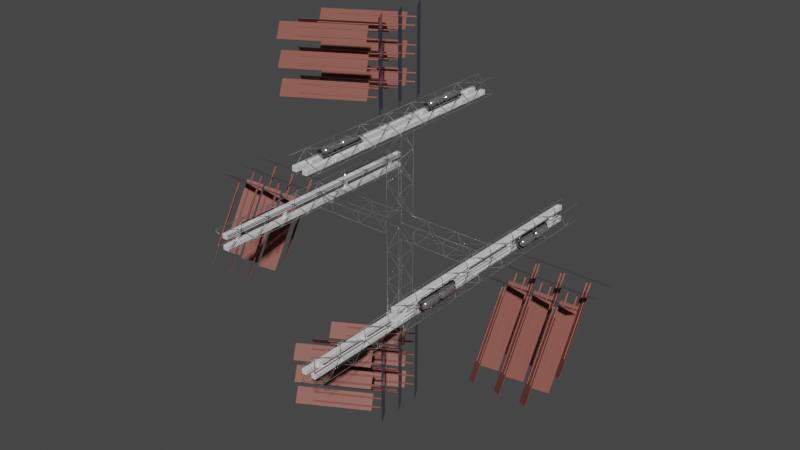 # Source: Station.blend  (saved by Blender 3.5.10; exported with 4.5.12 LTS)
import bpy
from mathutils import Matrix  # noqa: F401  (used for matrix-valued properties, if any)

bpy.ops.wm.read_factory_settings(use_empty=True)
scene = bpy.context.scene
scene.name = 'Scene'

# ---- collections
col_collection = bpy.data.collections.new('Collection'); scene.collection.children.link(col_collection)

# ---- materials (node trees are filled in below, after node groups)
mat_metaltruss = bpy.data.materials.new('MetalTruss')
mat_metaltruss.use_transparent_shadow = False
mat_tanks = bpy.data.materials.new('Tanks')
mat_tanks.use_transparent_shadow = False
mat_corridoor = bpy.data.materials.new('Corridoor')
mat_corridoor.use_transparent_shadow = False
mat_metalsheet = bpy.data.materials.new('MetalSheet')
mat_metalsheet.use_transparent_shadow = False
mat_solarpanel = bpy.data.materials.new('SolarPanel')
mat_solarpanel.use_transparent_shadow = False
mat_solarpanel.diffuse_color = (0.3864, 0.4156, 0.8, 1.0)
mat_radiator = bpy.data.materials.new('Radiator')
mat_radiator.use_transparent_shadow = False
mat_radiator.diffuse_color = (0.8, 0.3188, 0.1782, 1.0)

# ---- material node trees
mat_metaltruss.use_nodes = True; mat_metaltruss.node_tree.nodes.clear()
_N = mat_metaltruss.node_tree.nodes; _L = mat_metaltruss.node_tree.links
n0 = _N.new('ShaderNodeBsdfPrincipled'); n0.name = 'Principled BSDF'; n0.location = (10, 300)
n0.distribution = 'GGX'
n0.subsurface_method = 'RANDOM_WALK_SKIN'
n0.inputs[1].default_value = 0.874
n0.inputs[2].default_value = 0.2008
n0.inputs[3].default_value = 1.45
n0.inputs[27].default_value = (0.0, 0.0, 0.0, 1.0)
n0.inputs[28].default_value = 1.0
n1 = _N.new('ShaderNodeOutputMaterial'); n1.name = 'Material Output'; n1.location = (300, 300)
_L.new(n0.outputs[0], n1.inputs[0])
n1.is_active_output = True
mat_tanks.use_nodes = True; mat_tanks.node_tree.nodes.clear()
_N = mat_tanks.node_tree.nodes; _L = mat_tanks.node_tree.links
n0 = _N.new('ShaderNodeBsdfPrincipled'); n0.name = 'Principled BSDF'; n0.location = (10, 300)
n0.distribution = 'GGX'
n0.subsurface_method = 'RANDOM_WALK_SKIN'
n0.inputs[1].default_value = 0.9055
n0.inputs[2].default_value = 0.1457
n0.inputs[3].default_value = 1.45
n0.inputs[27].default_value = (0.0, 0.0, 0.0, 1.0)
n0.inputs[28].default_value = 1.0
n1 = _N.new('ShaderNodeOutputMaterial'); n1.name = 'Material Output'; n1.location = (300, 300)
_L.new(n0.outputs[0], n1.inputs[0])
n1.is_active_output = True
mat_corridoor.use_nodes = True; mat_corridoor.node_tree.nodes.clear()
_N = mat_corridoor.node_tree.nodes; _L = mat_corridoor.node_tree.links
n0 = _N.new('ShaderNodeBsdfPrincipled'); n0.name = 'Principled BSDF'; n0.location = (10, 300)
n0.distribution = 'GGX'
n0.subsurface_method = 'RANDOM_WALK_SKIN'
n0.inputs[1].default_value = 0.1732
n0.inputs[2].default_value = 0.6339
n0.inputs[3].default_value = 1.45
n0.inputs[27].default_value = (0.0, 0.0, 0.0, 1.0)
n0.inputs[28].default_value = 1.0
n1 = _N.new('ShaderNodeOutputMaterial'); n1.name = 'Material Output'; n1.location = (300, 300)
_L.new(n0.outputs[0], n1.inputs[0])
n1.is_active_output = True
mat_metalsheet.use_nodes = True; mat_metalsheet.node_tree.nodes.clear()
_N = mat_metalsheet.node_tree.nodes; _L = mat_metalsheet.node_tree.links
n0 = _N.new('ShaderNodeBsdfPrincipled'); n0.name = 'Principled BSDF'; n0.location = (10, 300)
n0.distribution = 'GGX'
n0.subsurface_method = 'RANDOM_WALK_SKIN'
n0.inputs[0].default_value = (0.1107, 0.1107, 0.1107, 1.0)
n0.inputs[1].default_value = 0.8031
n0.inputs[2].default_value = 0.1299
n0.inputs[3].default_value = 1.45
n0.inputs[27].default_value = (0.0, 0.0, 0.0, 1.0)
n0.inputs[28].default_value = 1.0
n1 = _N.new('ShaderNodeOutputMaterial'); n1.name = 'Material Output'; n1.location = (300, 300)
_L.new(n0.outputs[0], n1.inputs[0])
n1.is_active_output = True
mat_solarpanel.use_nodes = True; mat_solarpanel.node_tree.nodes.clear()
_N = mat_solarpanel.node_tree.nodes; _L = mat_solarpanel.node_tree.links
n0 = _N.new('ShaderNodeBsdfPrincipled'); n0.name = 'Principled BSDF'; n0.location = (10, 300)
n0.distribution = 'GGX'
n0.subsurface_method = 'RANDOM_WALK_SKIN'
n0.inputs[0].default_value = (0.07643, 0.1326, 0.3343, 1.0)
n0.inputs[1].default_value = 0.9055
n0.inputs[2].default_value = 0.09843
n0.inputs[3].default_value = 1.45
n0.inputs[27].default_value = (0.0, 0.0, 0.0, 1.0)
n0.inputs[28].default_value = 1.0
n1 = _N.new('ShaderNodeOutputMaterial'); n1.name = 'Material Output'; n1.location = (300, 300)
_L.new(n0.outputs[0], n1.inputs[0])
n1.is_active_output = True
mat_radiator.use_nodes = True; mat_radiator.node_tree.nodes.clear()
_N = mat_radiator.node_tree.nodes; _L = mat_radiator.node_tree.links
n0 = _N.new('ShaderNodeBsdfPrincipled'); n0.name = 'Principled BSDF'; n0.location = (10, 300)
n0.distribution = 'GGX'
n0.subsurface_method = 'RANDOM_WALK_SKIN'
n0.inputs[0].default_value = (0.233, 0.06989, 0.05219, 1.0)
n0.inputs[3].default_value = 1.45
n0.inputs[27].default_value = (0.0, 0.0, 0.0, 1.0)
n0.inputs[28].default_value = 1.0
n1 = _N.new('ShaderNodeOutputMaterial'); n1.name = 'Material Output'; n1.location = (300, 300)
_L.new(n0.outputs[0], n1.inputs[0])
n1.is_active_output = True

# ---- world
world_world = bpy.data.worlds.new('World'); scene.world = world_world
world_world.use_nodes = True; world_world.node_tree.nodes.clear()
_N = world_world.node_tree.nodes; _L = world_world.node_tree.links
n0 = _N.new('ShaderNodeOutputWorld'); n0.name = 'World Output'; n0.location = (300, 300)
n1 = _N.new('ShaderNodeBackground'); n1.name = 'Background'; n1.location = (10, 300)
n1.inputs[0].default_value = (0.05088, 0.05088, 0.05088, 1.0)
_L.new(n1.outputs[0], n0.inputs[0])
n0.is_active_output = True
world_world.color = (0.05088, 0.05088, 0.05088)
world_world.use_sun_shadow = False
world_world.sun_shadow_jitter_overblur = 0.0

# ---- meshes
me_truss = bpy.data.meshes.new('Truss')
me_truss.from_pydata([(-41.0, 39.0, -1.0), (-41.0, 39.0, 1.0), (-41.0, 41.0, -1.0), (-41.0, 41.0, 1.0), (-39.0, 39.0, -1.0), (-39.0, 39.0, 1.0), (-39.0, 41.0, -1.0), (-39.0, 41.0, 1.0), (39.0, 39.0, -1.0), (39.0, 39.0, 1.0), (39.0, 41.0, -1.0), (39.0, 41.0, 1.0), (41.0, 39.0, -1.0), (41.0, 39.0, 1.0), (41.0, 41.0, -1.0), (41.0, 41.0, 1.0), (39.0, -41.0, -1.0), (39.0, -41.0, 1.0), (39.0, -39.0, -1.0), (39.0, -39.0, 1.0), (41.0, -41.0, -1.0), (41.0, -41.0, 1.0), (41.0, -39.0, -1.0), (41.0, -39.0, 1.0), (-41.0, -41.0, -1.0), (-41.0, -41.0, 1.0), (-41.0, -39.0, -1.0), (-41.0, -39.0, 1.0), (-39.0, -41.0, -1.0), (-39.0, -41.0, 1.0), (-39.0, -39.0, -1.0), (-39.0, -39.0, 1.0), (40.71, 39.0, -0.9965), (40.71, 41.0, -0.9965), (39.29, 39.0, -1.004), (39.29, 41.0, -1.004), (-40.75, 41.0, -0.6033), (-40.75, 39.0, -0.6033), (-39.34, 41.0, -0.5962), (-39.34, 39.0, -0.5962), (-39.34, 39.0, -0.6035), (-39.34, 41.0, -0.6035), (-40.75, 39.0, -0.5965), (-40.75, 41.0, -0.5965), (39.29, 41.0, -0.1962), (39.29, 39.0, -0.1962), (40.71, 41.0, -0.2033), (40.71, 39.0, -0.2033), (40.71, 39.0, -0.1965), (40.71, 41.0, -0.1965), (39.29, 39.0, -0.2035), (39.29, 41.0, -0.2035), (-40.75, 41.0, 0.1967), (-40.75, 39.0, 0.1967), (-39.34, 41.0, 0.2038), (-39.34, 39.0, 0.2038), (-39.34, 39.0, 0.1965), (-39.34, 41.0, 0.1965), (-40.75, 39.0, 0.2035), (-40.75, 41.0, 0.2035), (39.29, 41.0, 0.6038), (39.29, 39.0, 0.6038), (40.71, 41.0, 0.5967), (40.71, 39.0, 0.5967), (40.71, 39.0, 0.6035), (40.71, 41.0, 0.6035), (39.29, 39.0, 0.5965), (39.29, 41.0, 0.5965), (-40.75, 41.0, 0.9967), (-40.75, 39.0, 0.9967), (-39.34, 41.0, 1.004), (-39.34, 39.0, 1.004), (39.0, 40.71, -0.9965), (41.0, 40.71, -0.9965), (39.0, 39.29, -1.004), (41.0, 39.29, -1.004), (41.0, -40.75, -0.6033), (39.0, -40.75, -0.6033), (41.0, -39.34, -0.5962), (39.0, -39.34, -0.5962), (39.0, -39.34, -0.6035), (41.0, -39.34, -0.6035), (39.0, -40.75, -0.5965), (41.0, -40.75, -0.5965), (41.0, 39.29, -0.1962), (39.0, 39.29, -0.1962), (41.0, 40.71, -0.2033), (39.0, 40.71, -0.2033), (39.0, 40.71, -0.1965), (41.0, 40.71, -0.1965), (39.0, 39.29, -0.2035), (41.0, 39.29, -0.2035), (41.0, -40.75, 0.1967), (39.0, -40.75, 0.1967), (41.0, -39.34, 0.2038), (39.0, -39.34, 0.2038), (39.0, -39.34, 0.1965), (41.0, -39.34, 0.1965), (39.0, -40.75, 0.2035), (41.0, -40.75, 0.2035), (41.0, 39.29, 0.6038), (39.0, 39.29, 0.6038), (41.0, 40.71, 0.5967), (39.0, 40.71, 0.5967), (39.0, 40.71, 0.6035), (41.0, 40.71, 0.6035), (39.0, 39.29, 0.5965), (41.0, 39.29, 0.5965), (41.0, -40.75, 0.9967), (39.0, -40.75, 0.9967), (41.0, -39.34, 1.004), (39.0, -39.34, 1.004), (-40.71, -39.0, -0.9965), (-40.71, -41.0, -0.9965), (-39.29, -39.0, -1.004), (-39.29, -41.0, -1.004), (40.75, -41.0, -0.6033), (40.75, -39.0, -0.6033), (39.34, -41.0, -0.5962), (39.34, -39.0, -0.5962), (39.34, -39.0, -0.6035), (39.34, -41.0, -0.6035), (40.75, -39.0, -0.5965), (40.75, -41.0, -0.5965), (-39.29, -41.0, -0.1962), (-39.29, -39.0, -0.1962), (-40.71, -41.0, -0.2033), (-40.71, -39.0, -0.2033), (-40.71, -39.0, -0.1965), (-40.71, -41.0, -0.1965), (-39.29, -39.0, -0.2035), (-39.29, -41.0, -0.2035), (40.75, -41.0, 0.1967), (40.75, -39.0, 0.1967), (39.34, -41.0, 0.2038), (39.34, -39.0, 0.2038), (39.34, -39.0, 0.1965), (39.34, -41.0, 0.1965), (40.75, -39.0, 0.2035), (40.75, -41.0, 0.2035), (-39.29, -41.0, 0.6038), (-39.29, -39.0, 0.6038), (-40.71, -41.0, 0.5967), (-40.71, -39.0, 0.5967), (-40.71, -39.0, 0.6035), (-40.71, -41.0, 0.6035), (-39.29, -39.0, 0.5965), (-39.29, -41.0, 0.5965), (40.75, -41.0, 0.9967), (40.75, -39.0, 0.9967), (39.34, -41.0, 1.004), (39.34, -39.0, 1.004), (-39.0, -40.71, -0.9965), (-41.0, -40.71, -0.9965), (-39.0, -39.29, -1.004), (-41.0, -39.29, -1.004), (-41.0, 40.75, -0.6033), (-39.0, 40.75, -0.6033), (-41.0, 39.34, -0.5962), (-39.0, 39.34, -0.5962), (-39.0, 39.34, -0.6035), (-41.0, 39.34, -0.6035), (-39.0, 40.75, -0.5965), (-41.0, 40.75, -0.5965), (-41.0, -39.29, -0.1962), (-39.0, -39.29, -0.1962), (-41.0, -40.71, -0.2033), (-39.0, -40.71, -0.2033), (-39.0, -40.71, -0.1965), (-41.0, -40.71, -0.1965), (-39.0, -39.29, -0.2035), (-41.0, -39.29, -0.2035), (-41.0, 40.75, 0.1967), (-39.0, 40.75, 0.1967), (-41.0, 39.34, 0.2038), (-39.0, 39.34, 0.2038), (-39.0, 39.34, 0.1965), (-41.0, 39.34, 0.1965), (-39.0, 40.75, 0.2035), (-41.0, 40.75, 0.2035), (-41.0, -39.29, 0.6038), (-39.0, -39.29, 0.6038), (-41.0, -40.71, 0.5967), (-39.0, -40.71, 0.5967), (-39.0, -40.71, 0.6035), (-41.0, -40.71, 0.6035), (-39.0, -39.29, 0.5965), (-41.0, -39.29, 0.5965), (-41.0, 40.75, 0.9967), (-39.0, 40.75, 0.9967), (-41.0, 39.34, 1.004), (-39.0, 39.34, 1.004)], [], [(0, 1, 3, 2), (2, 3, 7, 6), (6, 7, 5, 4), (4, 5, 1, 0), (8, 9, 11, 10), (10, 11, 15, 14), (14, 15, 13, 12), (12, 13, 9, 8), (16, 17, 19, 18), (18, 19, 23, 22), (22, 23, 21, 20), (20, 21, 17, 16), (24, 25, 27, 26), (26, 27, 31, 30), (30, 31, 29, 28), (28, 29, 25, 24), (32, 39, 37, 34), (35, 36, 38, 33), (33, 38, 39, 32), (34, 37, 36, 35), (40, 47, 45, 42), (43, 44, 46, 41), (41, 46, 47, 40), (42, 45, 44, 43), (48, 55, 53, 50), (51, 52, 54, 49), (49, 54, 55, 48), (50, 53, 52, 51), (56, 63, 61, 58), (59, 60, 62, 57), (57, 62, 63, 56), (58, 61, 60, 59), (64, 71, 69, 66), (67, 68, 70, 65), (65, 70, 71, 64), (66, 69, 68, 67), (72, 74, 77, 79), (75, 73, 78, 76), (73, 72, 79, 78), (74, 75, 76, 77), (80, 82, 85, 87), (83, 81, 86, 84), (81, 80, 87, 86), (82, 83, 84, 85), (88, 90, 93, 95), (91, 89, 94, 92), (89, 88, 95, 94), (90, 91, 92, 93), (96, 98, 101, 103), (99, 97, 102, 100), (97, 96, 103, 102), (98, 99, 100, 101), (104, 106, 109, 111), (107, 105, 110, 108), (105, 104, 111, 110), (106, 107, 108, 109), (112, 119, 117, 114), (115, 116, 118, 113), (113, 118, 119, 112), (114, 117, 116, 115), (120, 127, 125, 122), (123, 124, 126, 121), (121, 126, 127, 120), (122, 125, 124, 123), (128, 135, 133, 130), (131, 132, 134, 129), (129, 134, 135, 128), (130, 133, 132, 131), (136, 143, 141, 138), (139, 140, 142, 137), (137, 142, 143, 136), (138, 141, 140, 139), (144, 151, 149, 146), (147, 148, 150, 145), (145, 150, 151, 144), (146, 149, 148, 147), (152, 154, 157, 159), (155, 153, 158, 156), (153, 152, 159, 158), (154, 155, 156, 157), (160, 162, 165, 167), (163, 161, 166, 164), (161, 160, 167, 166), (162, 163, 164, 165), (168, 170, 173, 175), (171, 169, 174, 172), (169, 168, 175, 174), (170, 171, 172, 173), (176, 178, 181, 183), (179, 177, 182, 180), (177, 176, 183, 182), (178, 179, 180, 181), (184, 186, 189, 191), (187, 185, 190, 188), (185, 184, 191, 190), (186, 187, 188, 189)])
me_truss.polygons.foreach_set('use_smooth', [True] * 96)
_uv = me_truss.uv_layers.new(name='UVMap')
_uv.uv.foreach_set('vector', [0.375, 0.0, 0.625, 0.0, 0.625, 0.25, 0.375, 0.25, 0.375, 0.25, 0.625, 0.25, 0.625, 0.5, 0.375, 0.5, 0.375, 0.5, 0.625, 0.5, 0.625, 0.75, 0.375, 0.75, 0.375, 0.75, 0.625, 0.75, 0.625, 1.0, 0.375, 1.0, 0.375, 0.0, 0.625, 0.0, 0.625, 0.25, 0.375, 0.25, 0.375, 0.25, 0.625, 0.25, 0.625, 0.5, 0.375, 0.5, 0.375, 0.5, 0.625, 0.5, 0.625, 0.75, 0.375, 0.75, 0.375, 0.75, 0.625, 0.75, 0.625, 1.0, 0.375, 1.0, 0.375, 0.0, 0.625, 0.0, 0.625, 0.25, 0.375, 0.25, 0.375, 0.25, 0.625, 0.25, 0.625, 0.5, 0.375, 0.5, 0.375, 0.5, 0.625, 0.5, 0.625, 0.75, 0.375, 0.75, 0.375, 0.75, 0.625, 0.75, 0.625, 1.0, 0.375, 1.0, 0.375, 0.0, 0.625, 0.0, 0.625, 0.25, 0.375, 0.25, 0.375, 0.25, 0.625, 0.25, 0.625, 0.5, 0.375, 0.5, 0.375, 0.5, 0.625, 0.5, 0.625, 0.75, 0.375, 0.75, 0.375, 0.75, 0.625, 0.75, 0.625, 1.0, 0.375, 1.0, 0.125, 0.75, 0.125, 0.75, 0.375, 0.75, 0.375, 0.75, 0.375, 0.5, 0.375, 0.5, 0.125, 0.5, 0.125, 0.5, 0.125, 0.5, 0.125, 0.5, 0.125, 0.75, 0.125, 0.75, 0.375, 0.75, 0.375, 0.75, 0.375, 0.5, 0.375, 0.5, 0.125, 0.75, 0.125, 0.75, 0.375, 0.75, 0.375, 0.75, 0.375, 0.5, 0.375, 0.5, 0.125, 0.5, 0.125, 0.5, 0.125, 0.5, 0.125, 0.5, 0.125, 0.75, 0.125, 0.75, 0.375, 0.75, 0.375, 0.75, 0.375, 0.5, 0.375, 0.5, 0.125, 0.75, 0.125, 0.75, 0.375, 0.75, 0.375, 0.75, 0.375, 0.5, 0.375, 0.5, 0.125, 0.5, 0.125, 0.5, 0.125, 0.5, 0.125, 0.5, 0.125, 0.75, 0.125, 0.75, 0.375, 0.75, 0.375, 0.75, 0.375, 0.5, 0.375, 0.5, 0.125, 0.75, 0.125, 0.75, 0.375, 0.75, 0.375, 0.75, 0.375, 0.5, 0.375, 0.5, 0.125, 0.5, 0.125, 0.5, 0.125, 0.5, 0.125, 0.5, 0.125, 0.75, 0.125, 0.75, 0.375, 0.75, 0.375, 0.75, 0.375, 0.5, 0.375, 0.5, 0.125, 0.75, 0.125, 0.75, 0.375, 0.75, 0.375, 0.75, 0.375, 0.5, 0.375, 0.5, 0.125, 0.5, 0.125, 0.5, 0.125, 0.5, 0.125, 0.5, 0.125, 0.75, 0.125, 0.75, 0.375, 0.75, 0.375, 0.75, 0.375, 0.5, 0.375, 0.5, 0.125, 0.75, 0.375, 0.75, 0.375, 0.75, 0.125, 0.75, 0.375, 0.5, 0.125, 0.5, 0.125, 0.5, 0.375, 0.5, 0.125, 0.5, 0.125, 0.75, 0.125, 0.75, 0.125, 0.5, 0.375, 0.75, 0.375, 0.5, 0.375, 0.5, 0.375, 0.75, 0.125, 0.75, 0.375, 0.75, 0.375, 0.75, 0.125, 0.75, 0.375, 0.5, 0.125, 0.5, 0.125, 0.5, 0.375, 0.5, 0.125, 0.5, 0.125, 0.75, 0.125, 0.75, 0.125, 0.5, 0.375, 0.75, 0.375, 0.5, 0.375, 0.5, 0.375, 0.75, 0.125, 0.75, 0.375, 0.75, 0.375, 0.75, 0.125, 0.75, 0.375, 0.5, 0.125, 0.5, 0.125, 0.5, 0.375, 0.5, 0.125, 0.5, 0.125, 0.75, 0.125, 0.75, 0.125, 0.5, 0.375, 0.75, 0.375, 0.5, 0.375, 0.5, 0.375, 0.75, 0.125, 0.75, 0.375, 0.75, 0.375, 0.75, 0.125, 0.75, 0.375, 0.5, 0.125, 0.5, 0.125, 0.5, 0.375, 0.5, 0.125, 0.5, 0.125, 0.75, 0.125, 0.75, 0.125, 0.5, 0.375, 0.75, 0.375, 0.5, 0.375, 0.5, 0.375, 0.75, 0.125, 0.75, 0.375, 0.75, 0.375, 0.75, 0.125, 0.75, 0.375, 0.5, 0.125, 0.5, 0.125, 0.5, 0.375, 0.5, 0.125, 0.5, 0.125, 0.75, 0.125, 0.75, 0.125, 0.5, 0.375, 0.75, 0.375, 0.5, 0.375, 0.5, 0.375, 0.75, 0.125, 0.75, 0.125, 0.75, 0.375, 0.75, 0.375, 0.75, 0.375, 0.5, 0.375, 0.5, 0.125, 0.5, 0.125, 0.5, 0.125, 0.5, 0.125, 0.5, 0.125, 0.75, 0.125, 0.75, 0.375, 0.75, 0.375, 0.75, 0.375, 0.5, 0.375, 0.5, 0.125, 0.75, 0.125, 0.75, 0.375, 0.75, 0.375, 0.75, 0.375, 0.5, 0.375, 0.5, 0.125, 0.5, 0.125, 0.5, 0.125, 0.5, 0.125, 0.5, 0.125, 0.75, 0.125, 0.75, 0.375, 0.75, 0.375, 0.75, 0.375, 0.5, 0.375, 0.5, 0.125, 0.75, 0.125, 0.75, 0.375, 0.75, 0.375, 0.75, 0.375, 0.5, 0.375, 0.5, 0.125, 0.5, 0.125, 0.5, 0.125, 0.5, 0.125, 0.5, 0.125, 0.75, 0.125, 0.75, 0.375, 0.75, 0.375, 0.75, 0.375, 0.5, 0.375, 0.5, 0.125, 0.75, 0.125, 0.75, 0.375, 0.75, 0.375, 0.75, 0.375, 0.5, 0.375, 0.5, 0.125, 0.5, 0.125, 0.5, 0.125, 0.5, 0.125, 0.5, 0.125, 0.75, 0.125, 0.75, 0.375, 0.75, 0.375, 0.75, 0.375, 0.5, 0.375, 0.5, 0.125, 0.75, 0.125, 0.75, 0.375, 0.75, 0.375, 0.75, 0.375, 0.5, 0.375, 0.5, 0.125, 0.5, 0.125, 0.5, 0.125, 0.5, 0.125, 0.5, 0.125, 0.75, 0.125, 0.75, 0.375, 0.75, 0.375, 0.75, 0.375, 0.5, 0.375, 0.5, 0.125, 0.75, 0.375, 0.75, 0.375, 0.75, 0.125, 0.75, 0.375, 0.5, 0.125, 0.5, 0.125, 0.5, 0.375, 0.5, 0.125, 0.5, 0.125, 0.75, 0.125, 0.75, 0.125, 0.5, 0.375, 0.75, 0.375, 0.5, 0.375, 0.5, 0.375, 0.75, 0.125, 0.75, 0.375, 0.75, 0.375, 0.75, 0.125, 0.75, 0.375, 0.5, 0.125, 0.5, 0.125, 0.5, 0.375, 0.5, 0.125, 0.5, 0.125, 0.75, 0.125, 0.75, 0.125, 0.5, 0.375, 0.75, 0.375, 0.5, 0.375, 0.5, 0.375, 0.75, 0.125, 0.75, 0.375, 0.75, 0.375, 0.75, 0.125, 0.75, 0.375, 0.5, 0.125, 0.5, 0.125, 0.5, 0.375, 0.5, 0.125, 0.5, 0.125, 0.75, 0.125, 0.75, 0.125, 0.5, 0.375, 0.75, 0.375, 0.5, 0.375, 0.5, 0.375, 0.75, 0.125, 0.75, 0.375, 0.75, 0.375, 0.75, 0.125, 0.75, 0.375, 0.5, 0.125, 0.5, 0.125, 0.5, 0.375, 0.5, 0.125, 0.5, 0.125, 0.75, 0.125, 0.75, 0.125, 0.5, 0.375, 0.75, 0.375, 0.5, 0.375, 0.5, 0.375, 0.75, 0.125, 0.75, 0.375, 0.75, 0.375, 0.75, 0.125, 0.75, 0.375, 0.5, 0.125, 0.5, 0.125, 0.5, 0.375, 0.5, 0.125, 0.5, 0.125, 0.75, 0.125, 0.75, 0.125, 0.5, 0.375, 0.75, 0.375, 0.5, 0.375, 0.5, 0.375, 0.75])
me_truss.materials.append(mat_metaltruss)
me_truss.update()
me_sphere = bpy.data.meshes.new('Sphere')
me_sphere.from_pydata([(0.0, 7.071, 17.07), (0.0, 9.239, 13.83), (0.0, 10.0, 10.0), (-3.827, 7.68e-07, -29.24), (-9.239, 3.827, -20.0), (1.464, 3.536, 19.24), (2.706, 6.533, 17.07), (3.536, 8.536, 13.83), (3.827, 9.239, 10.0), (-8.536, 3.536, -23.83), (-6.533, 2.706, -27.07), (-3.536, 1.464, -29.24), (2.706, 2.706, 19.24), (5.0, 5.0, 17.07), (6.533, 6.533, 13.83), (7.071, 7.071, 10.0), (-7.071, 7.071, -20.0), (-6.533, 6.533, -23.83), (-5.0, 5.0, -27.07), (3.536, 1.464, 19.24), (6.533, 2.706, 17.07), (8.536, 3.536, 13.83), (9.239, 3.827, 10.0), (-2.706, 2.706, -29.24), (-3.827, 9.239, -20.0), (-3.536, 8.536, -23.83), (3.827, -3.576e-07, 19.24), (7.071, -9.537e-07, 17.07), (9.239, -1.431e-06, 13.83), (10.0, -1.192e-06, 10.0), (-2.706, 6.533, -27.07), (-1.464, 3.536, -29.24), (5.824e-22, 2.623e-06, -30.0), (3.536, -1.464, 19.24), (6.533, -2.706, 17.07), (8.536, -3.536, 13.83), (9.239, -3.827, 10.0), (-2.384e-06, 10.0, -20.0), (-2.384e-06, 9.239, -23.83), (-2.384e-06, 7.071, -27.07), (2.706, -2.706, 19.24), (5.0, -5.0, 17.07), (6.533, -6.533, 13.83), (7.071, -7.071, 10.0), (-1.073e-06, 3.827, -29.24), (3.827, 9.239, -20.0), (3.536, 8.536, -23.83), (1.464, -3.536, 19.24), (2.706, -6.533, 17.07), (3.536, -8.536, 13.83), (3.827, -9.239, 10.0), (2.706, 6.533, -27.07), (1.464, 3.536, -29.24), (7.071, 7.071, -20.0), (-1.073e-06, -3.827, 19.24), (-2.384e-06, -7.071, 17.07), (-2.384e-06, -9.239, 13.83), (-2.384e-06, -10.0, 10.0), (6.533, 6.533, -23.83), (5.0, 5.0, -27.07), (2.706, 2.706, -29.24), (9.239, 3.827, -20.0), (0.0, 0.0, 20.0), (-1.464, -3.536, 19.24), (-2.706, -6.533, 17.07), (-3.536, -8.536, 13.83), (-3.827, -9.239, 10.0), (8.536, 3.536, -23.83), (6.533, 2.706, -27.07), (3.536, 1.464, -29.24), (-2.706, -2.706, 19.24), (-5.0, -5.0, 17.07), (-6.533, -6.533, 13.83), (-7.071, -7.071, 10.0), (10.0, 2.941e-06, -20.0), (9.239, 3.514e-06, -23.83), (7.071, 3.32e-06, -27.07), (-3.536, -1.464, 19.24), (-6.533, -2.706, 17.07), (-8.536, -3.536, 13.83), (-9.239, -3.827, 10.0), (3.827, 2.914e-06, -29.24), (9.239, -3.827, -20.0), (8.536, -3.536, -23.83), (-3.827, 1.788e-06, 19.24), (-7.071, 3.576e-06, 17.07), (-9.239, 3.576e-06, 13.83), (-10.0, 3.338e-06, 10.0), (6.533, -2.706, -27.07), (3.536, -1.464, -29.24), (7.071, -7.071, -20.0), (-3.536, 1.464, 19.24), (-6.533, 2.706, 17.07), (-8.536, 3.536, 13.83), (-9.239, 3.827, 10.0), (6.533, -6.533, -23.83), (5.0, -5.0, -27.07), (2.706, -2.706, -29.24), (-2.706, 2.706, 19.24), (-5.0, 5.0, 17.07), (-6.533, 6.533, 13.83), (-7.071, 7.071, 10.0), (3.827, -9.239, -20.0), (3.536, -8.536, -23.83), (2.706, -6.533, -27.07), (-1.464, 3.536, 19.24), (-2.706, 6.533, 17.07), (-3.536, 8.536, 13.83), (-3.827, 9.239, 10.0), (1.464, -3.536, -29.24), (-4.441e-15, -10.0, -20.0), (-4.103e-15, -9.239, -23.83), (2.265e-06, 3.827, 19.24), (-3.14e-15, -7.071, -27.07), (-7.071, -1.21e-06, -27.07), (-9.239, -1.493e-06, -23.83), (-10.0, -1.589e-06, -20.0), (-3.536, -1.464, -29.24), (-6.533, -2.706, -27.07), (-8.536, -3.536, -23.83), (-9.239, -3.827, -20.0), (-2.706, -2.706, -29.24), (-5.0, -5.0, -27.07), (-6.533, -6.533, -23.83), (-7.071, -7.071, -20.0), (-1.464, -3.536, -29.24), (-2.706, -6.533, -27.07), (-3.536, -8.536, -23.83), (-3.827, -9.239, -20.0), (2.265e-06, -3.827, -29.24)], [], [(123, 122, 126, 127), (126, 125, 129, 113), (2, 1, 7, 8), (0, 112, 5, 6), (121, 32, 125), (127, 126, 113, 111), (1, 0, 6, 7), (112, 62, 5), (117, 32, 121), (118, 117, 121, 122), (7, 6, 13, 14), (5, 62, 12), (119, 118, 122, 123), (120, 119, 123, 124), (8, 7, 14, 15), (6, 5, 12, 13), (114, 3, 117, 118), (14, 13, 20, 21), (12, 62, 19), (115, 114, 118, 119), (116, 115, 119, 120), (15, 14, 21, 22), (13, 12, 19, 20), (3, 32, 117), (4, 9, 115, 116), (9, 10, 114, 115), (22, 21, 28, 29), (20, 19, 26, 27), (10, 11, 3, 114), (11, 32, 3), (21, 20, 27, 28), (19, 62, 26), (29, 28, 35, 36), (27, 26, 33, 34), (16, 17, 9, 4), (17, 18, 10, 9), (28, 27, 34, 35), (26, 62, 33), (23, 32, 11), (18, 23, 11, 10), (31, 32, 23), (30, 31, 23, 18), (35, 34, 41, 42), (33, 62, 40), (25, 30, 18, 17), (24, 25, 17, 16), (36, 35, 42, 43), (34, 33, 40, 41), (42, 41, 48, 49), (40, 62, 47), (39, 44, 31, 30), (44, 32, 31), (43, 42, 49, 50), (41, 40, 47, 48), (38, 39, 30, 25), (37, 38, 25, 24), (45, 46, 38, 37), (46, 51, 39, 38), (50, 49, 56, 57), (48, 47, 54, 55), (51, 52, 44, 39), (52, 32, 44), (49, 48, 55, 56), (47, 62, 54), (55, 54, 63, 64), (60, 32, 52), (59, 60, 52, 51), (56, 55, 64, 65), (54, 62, 63), (58, 59, 51, 46), (53, 58, 46, 45), (57, 56, 65, 66), (89, 32, 81), (76, 81, 69, 68), (65, 64, 71, 72), (63, 62, 70), (68, 69, 60, 59), (74, 75, 67, 61), (66, 65, 72, 73), (64, 63, 70, 71), (70, 62, 77), (61, 67, 58, 53), (88, 89, 81, 76), (73, 72, 79, 80), (71, 70, 77, 78), (82, 83, 75, 74), (83, 88, 76, 75), (72, 71, 78, 79), (90, 95, 83, 82), (80, 79, 86, 87), (78, 77, 84, 85), (97, 32, 89), (96, 97, 89, 88), (79, 78, 85, 86), (77, 62, 84), (69, 32, 60), (102, 103, 95, 90), (95, 96, 88, 83), (86, 85, 92, 93), (84, 62, 91), (67, 68, 59, 58), (104, 109, 97, 96), (87, 86, 93, 94), (85, 84, 91, 92), (109, 32, 97), (93, 92, 99, 100), (91, 62, 98), (81, 32, 69), (103, 104, 96, 95), (94, 93, 100, 101), (92, 91, 98, 99), (129, 32, 109), (75, 76, 68, 67), (113, 129, 109, 104), (101, 100, 107, 108), (99, 98, 105, 106), (110, 111, 103, 102), (111, 113, 104, 103), (100, 99, 106, 107), (98, 62, 105), (108, 107, 1, 2), (106, 105, 112, 0), (122, 121, 125, 126), (125, 32, 129), (107, 106, 0, 1), (105, 62, 112), (124, 123, 127, 128), (128, 127, 111, 110), (73, 80, 120, 124), (80, 87, 116, 120), (87, 94, 4, 116), (94, 101, 16, 4), (101, 108, 24, 16), (108, 2, 37, 24), (2, 8, 45, 37), (8, 15, 53, 45), (15, 22, 61, 53), (22, 29, 74, 61), (29, 36, 82, 74), (36, 43, 90, 82), (43, 50, 102, 90), (50, 57, 110, 102), (57, 66, 128, 110), (66, 73, 124, 128)])
me_sphere.polygons.foreach_set('use_smooth', [True] * 144)
_uv = me_sphere.uv_layers.new(name='UVMap')
_uv.uv.foreach_set('vector', [0.875, 0.625, 0.875, 0.75, 0.8125, 0.75, 0.8125, 0.625, 0.8125, 0.75, 0.8125, 0.875, 0.75, 0.875, 0.75, 0.75, 0.75, 0.5, 0.75, 0.625, 0.6875, 0.625, 0.6875, 0.5, 0.75, 0.75, 0.75, 0.875, 0.6875, 0.875, 0.6875, 0.75, 0.875, 0.875, 0.8437, 1.0, 0.8125, 0.875, 0.8125, 0.625, 0.8125, 0.75, 0.75, 0.75, 0.75, 0.625, 0.75, 0.625, 0.75, 0.75, 0.6875, 0.75, 0.6875, 0.625, 0.75, 0.875, 0.7187, 1.0, 0.6875, 0.875, 0.9375, 0.875, 0.9062, 1.0, 0.875, 0.875, 0.9375, 0.75, 0.9375, 0.875, 0.875, 0.875, 0.875, 0.75, 0.6875, 0.625, 0.6875, 0.75, 0.625, 0.75, 0.625, 0.625, 0.6875, 0.875, 0.6562, 1.0, 0.625, 0.875, 0.9375, 0.625, 0.9375, 0.75, 0.875, 0.75, 0.875, 0.625, 0.9375, 0.5, 0.9375, 0.625, 0.875, 0.625, 0.875, 0.5, 0.6875, 0.5, 0.6875, 0.625, 0.625, 0.625, 0.625, 0.5, 0.6875, 0.75, 0.6875, 0.875, 0.625, 0.875, 0.625, 0.75, 1.0, 0.75, 1.0, 0.875, 0.9375, 0.875, 0.9375, 0.75, 0.625, 0.625, 0.625, 0.75, 0.5625, 0.75, 0.5625, 0.625, 0.625, 0.875, 0.5938, 1.0, 0.5625, 0.875, 1.0, 0.625, 1.0, 0.75, 0.9375, 0.75, 0.9375, 0.625, 1.0, 0.5, 1.0, 0.625, 0.9375, 0.625, 0.9375, 0.5, 0.625, 0.5, 0.625, 0.625, 0.5625, 0.625, 0.5625, 0.5, 0.625, 0.75, 0.625, 0.875, 0.5625, 0.875, 0.5625, 0.75, 1.0, 0.875, 0.9687, 1.0, 0.9375, 0.875, 0.0625, 0.5, 0.0625, 0.625, 0.0, 0.625, 0.0, 0.5, 0.0625, 0.625, 0.0625, 0.75, 0.0, 0.75, 0.0, 0.625, 0.5625, 0.5, 0.5625, 0.625, 0.5, 0.625, 0.5, 0.5, 0.5625, 0.75, 0.5625, 0.875, 0.5, 0.875, 0.5, 0.75, 0.0625, 0.75, 0.0625, 0.875, 0.0, 0.875, 0.0, 0.75, 0.0625, 0.875, 0.03125, 1.0, 0.0, 0.875, 0.5625, 0.625, 0.5625, 0.75, 0.5, 0.75, 0.5, 0.625, 0.5625, 0.875, 0.5312, 1.0, 0.5, 0.875, 0.5, 0.5, 0.5, 0.625, 0.4375, 0.625, 0.4375, 0.5, 0.5, 0.75, 0.5, 0.875, 0.4375, 0.875, 0.4375, 0.75, 0.125, 0.5, 0.125, 0.625, 0.0625, 0.625, 0.0625, 0.5, 0.125, 0.625, 0.125, 0.75, 0.0625, 0.75, 0.0625, 0.625, 0.5, 0.625, 0.5, 0.75, 0.4375, 0.75, 0.4375, 0.625, 0.5, 0.875, 0.4687, 1.0, 0.4375, 0.875, 0.125, 0.875, 0.09375, 1.0, 0.0625, 0.875, 0.125, 0.75, 0.125, 0.875, 0.0625, 0.875, 0.0625, 0.75, 0.1875, 0.875, 0.1562, 1.0, 0.125, 0.875, 0.1875, 0.75, 0.1875, 0.875, 0.125, 0.875, 0.125, 0.75, 0.4375, 0.625, 0.4375, 0.75, 0.375, 0.75, 0.375, 0.625, 0.4375, 0.875, 0.4062, 1.0, 0.375, 0.875, 0.1875, 0.625, 0.1875, 0.75, 0.125, 0.75, 0.125, 0.625, 0.1875, 0.5, 0.1875, 0.625, 0.125, 0.625, 0.125, 0.5, 0.4375, 0.5, 0.4375, 0.625, 0.375, 0.625, 0.375, 0.5, 0.4375, 0.75, 0.4375, 0.875, 0.375, 0.875, 0.375, 0.75, 0.375, 0.625, 0.375, 0.75, 0.3125, 0.75, 0.3125, 0.625, 0.375, 0.875, 0.3438, 1.0, 0.3125, 0.875, 0.25, 0.75, 0.25, 0.875, 0.1875, 0.875, 0.1875, 0.75, 0.25, 0.875, 0.2187, 1.0, 0.1875, 0.875, 0.375, 0.5, 0.375, 0.625, 0.3125, 0.625, 0.3125, 0.5, 0.375, 0.75, 0.375, 0.875, 0.3125, 0.875, 0.3125, 0.75, 0.25, 0.625, 0.25, 0.75, 0.1875, 0.75, 0.1875, 0.625, 0.25, 0.5, 0.25, 0.625, 0.1875, 0.625, 0.1875, 0.5, 0.3125, 0.5, 0.3125, 0.625, 0.25, 0.625, 0.25, 0.5, 0.3125, 0.625, 0.3125, 0.75, 0.25, 0.75, 0.25, 0.625, 0.3125, 0.5, 0.3125, 0.625, 0.25, 0.625, 0.25, 0.5, 0.3125, 0.75, 0.3125, 0.875, 0.25, 0.875, 0.25, 0.75, 0.3125, 0.75, 0.3125, 0.875, 0.25, 0.875, 0.25, 0.75, 0.3125, 0.875, 0.2812, 1.0, 0.25, 0.875, 0.3125, 0.625, 0.3125, 0.75, 0.25, 0.75, 0.25, 0.625, 0.3125, 0.875, 0.2812, 1.0, 0.25, 0.875, 0.25, 0.75, 0.25, 0.875, 0.1875, 0.875, 0.1875, 0.75, 0.375, 0.875, 0.3438, 1.0, 0.3125, 0.875, 0.375, 0.75, 0.375, 0.875, 0.3125, 0.875, 0.3125, 0.75, 0.25, 0.625, 0.25, 0.75, 0.1875, 0.75, 0.1875, 0.625, 0.25, 0.875, 0.2187, 1.0, 0.1875, 0.875, 0.375, 0.625, 0.375, 0.75, 0.3125, 0.75, 0.3125, 0.625, 0.375, 0.5, 0.375, 0.625, 0.3125, 0.625, 0.3125, 0.5, 0.25, 0.5, 0.25, 0.625, 0.1875, 0.625, 0.1875, 0.5, 0.5625, 0.875, 0.5312, 1.0, 0.5, 0.875, 0.5, 0.75, 0.5, 0.875, 0.4375, 0.875, 0.4375, 0.75, 0.1875, 0.625, 0.1875, 0.75, 0.125, 0.75, 0.125, 0.625, 0.1875, 0.875, 0.1562, 1.0, 0.125, 0.875, 0.4375, 0.75, 0.4375, 0.875, 0.375, 0.875, 0.375, 0.75, 0.5, 0.5, 0.5, 0.625, 0.4375, 0.625, 0.4375, 0.5, 0.1875, 0.5, 0.1875, 0.625, 0.125, 0.625, 0.125, 0.5, 0.1875, 0.75, 0.1875, 0.875, 0.125, 0.875, 0.125, 0.75, 0.125, 0.875, 0.09375, 1.0, 0.0625, 0.875, 0.4375, 0.5, 0.4375, 0.625, 0.375, 0.625, 0.375, 0.5, 0.5625, 0.75, 0.5625, 0.875, 0.5, 0.875, 0.5, 0.75, 0.125, 0.5, 0.125, 0.625, 0.0625, 0.625, 0.0625, 0.5, 0.125, 0.75, 0.125, 0.875, 0.0625, 0.875, 0.0625, 0.75, 0.5625, 0.5, 0.5625, 0.625, 0.5, 0.625, 0.5, 0.5, 0.5625, 0.625, 0.5625, 0.75, 0.5, 0.75, 0.5, 0.625, 0.125, 0.625, 0.125, 0.75, 0.0625, 0.75, 0.0625, 0.625, 0.625, 0.5, 0.625, 0.625, 0.5625, 0.625, 0.5625, 0.5, 0.0625, 0.5, 0.0625, 0.625, 0.0, 0.625, 0.0, 0.5, 0.0625, 0.75, 0.0625, 0.875, 0.0, 0.875, 0.0, 0.75, 0.625, 0.875, 0.5938, 1.0, 0.5625, 0.875, 0.625, 0.75, 0.625, 0.875, 0.5625, 0.875, 0.5625, 0.75, 0.0625, 0.625, 0.0625, 0.75, 0.0, 0.75, 0.0, 0.625, 0.0625, 0.875, 0.03125, 1.0, 0.0, 0.875, 0.4375, 0.875, 0.4062, 1.0, 0.375, 0.875, 0.6875, 0.5, 0.6875, 0.625, 0.625, 0.625, 0.625, 0.5, 0.625, 0.625, 0.625, 0.75, 0.5625, 0.75, 0.5625, 0.625, 1.0, 0.625, 1.0, 0.75, 0.9375, 0.75, 0.9375, 0.625, 1.0, 0.875, 0.9687, 1.0, 0.9375, 0.875, 0.4375, 0.625, 0.4375, 0.75, 0.375, 0.75, 0.375, 0.625, 0.6875, 0.75, 0.6875, 0.875, 0.625, 0.875, 0.625, 0.75, 1.0, 0.5, 1.0, 0.625, 0.9375, 0.625, 0.9375, 0.5, 1.0, 0.75, 1.0, 0.875, 0.9375, 0.875, 0.9375, 0.75, 0.6875, 0.875, 0.6562, 1.0, 0.625, 0.875, 0.9375, 0.625, 0.9375, 0.75, 0.875, 0.75, 0.875, 0.625, 0.9375, 0.875, 0.9062, 1.0, 0.875, 0.875, 0.5, 0.875, 0.4687, 1.0, 0.4375, 0.875, 0.6875, 0.625, 0.6875, 0.75, 0.625, 0.75, 0.625, 0.625, 0.9375, 0.5, 0.9375, 0.625, 0.875, 0.625, 0.875, 0.5, 0.9375, 0.75, 0.9375, 0.875, 0.875, 0.875, 0.875, 0.75, 0.75, 0.875, 0.7187, 1.0, 0.6875, 0.875, 0.5, 0.625, 0.5, 0.75, 0.4375, 0.75, 0.4375, 0.625, 0.75, 0.75, 0.75, 0.875, 0.6875, 0.875, 0.6875, 0.75, 0.875, 0.5, 0.875, 0.625, 0.8125, 0.625, 0.8125, 0.5, 0.875, 0.75, 0.875, 0.875, 0.8125, 0.875, 0.8125, 0.75, 0.75, 0.5, 0.75, 0.625, 0.6875, 0.625, 0.6875, 0.5, 0.75, 0.625, 0.75, 0.75, 0.6875, 0.75, 0.6875, 0.625, 0.875, 0.625, 0.875, 0.75, 0.8125, 0.75, 0.8125, 0.625, 0.875, 0.875, 0.8437, 1.0, 0.8125, 0.875, 0.8125, 0.5, 0.8125, 0.625, 0.75, 0.625, 0.75, 0.5, 0.8125, 0.75, 0.8125, 0.875, 0.75, 0.875, 0.75, 0.75, 0.875, 0.75, 0.875, 0.875, 0.8125, 0.875, 0.8125, 0.75, 0.8125, 0.875, 0.7812, 1.0, 0.75, 0.875, 0.8125, 0.625, 0.8125, 0.75, 0.75, 0.75, 0.75, 0.625, 0.8125, 0.875, 0.7812, 1.0, 0.75, 0.875, 0.875, 0.5, 0.875, 0.625, 0.8125, 0.625, 0.8125, 0.5, 0.8125, 0.5, 0.8125, 0.625, 0.75, 0.625, 0.75, 0.5, 0.125, 0.5, 0.0625, 0.5, 0.9375, 0.5, 0.875, 0.5, 0.0625, 0.5, 0.0, 0.5, 1.0, 0.5, 0.9375, 0.5, 1.0, 0.5, 0.9375, 0.5, 0.0625, 0.5, 0.0, 0.5, 0.9375, 0.5, 0.875, 0.5, 0.125, 0.5, 0.0625, 0.5, 0.875, 0.5, 0.8125, 0.5, 0.1875, 0.5, 0.125, 0.5, 0.8125, 0.5, 0.75, 0.5, 0.25, 0.5, 0.1875, 0.5, 0.75, 0.5, 0.6875, 0.5, 0.3125, 0.5, 0.25, 0.5, 0.6875, 0.5, 0.625, 0.5, 0.375, 0.5, 0.3125, 0.5, 0.625, 0.5, 0.5625, 0.5, 0.4375, 0.5, 0.375, 0.5, 0.5625, 0.5, 0.5, 0.5, 0.5, 0.5, 0.4375, 0.5, 0.5, 0.5, 0.4375, 0.5, 0.5625, 0.5, 0.5, 0.5, 0.4375, 0.5, 0.375, 0.5, 0.625, 0.5, 0.5625, 0.5, 0.375, 0.5, 0.3125, 0.5, 0.6875, 0.5, 0.625, 0.5, 0.3125, 0.5, 0.25, 0.5, 0.75, 0.5, 0.6875, 0.5, 0.25, 0.5, 0.1875, 0.5, 0.8125, 0.5, 0.75, 0.5, 0.1875, 0.5, 0.125, 0.5, 0.875, 0.5, 0.8125, 0.5])
me_sphere.materials.append(mat_tanks)
me_sphere.update()
me_cube_003 = bpy.data.meshes.new('Cube.003')
me_cube_003.from_pydata([(-3.0, -3.0, -3.0), (-3.0, -3.0, 283.0), (-3.0, 3.0, -3.0), (-3.0, 3.0, 283.0), (3.0, -3.0, -3.0), (3.0, -3.0, 283.0), (3.0, 3.0, -3.0), (3.0, 3.0, 283.0), (-0.8, -2.0, 5.0), (-0.8, -4.0, 5.0), (-0.8, -2.0, 277.0), (-0.8, -4.0, 277.0), (1.2, -2.0, 5.0), (1.2, -4.0, 5.0), (1.2, -2.0, 277.0), (1.2, -4.0, 277.0)], [], [(0, 1, 3, 2), (2, 3, 7, 6), (6, 7, 5, 4), (4, 5, 1, 0), (2, 6, 4, 0), (7, 3, 1, 5), (8, 9, 11, 10), (10, 11, 15, 14), (14, 15, 13, 12), (12, 13, 9, 8), (10, 14, 12, 8), (15, 11, 9, 13)])
_uv = me_cube_003.uv_layers.new(name='UVMap')
_uv.uv.foreach_set('vector', [0.375, 0.0, 0.625, 0.0, 0.625, 0.25, 0.375, 0.25, 0.375, 0.25, 0.625, 0.25, 0.625, 0.5, 0.375, 0.5, 0.375, 0.5, 0.625, 0.5, 0.625, 0.75, 0.375, 0.75, 0.375, 0.75, 0.625, 0.75, 0.625, 1.0, 0.375, 1.0, 0.125, 0.5, 0.375, 0.5, 0.375, 0.75, 0.125, 0.75, 0.625, 0.5, 0.875, 0.5, 0.875, 0.75, 0.625, 0.75, 0.375, 0.0, 0.625, 0.0, 0.625, 0.25, 0.375, 0.25, 0.375, 0.25, 0.625, 0.25, 0.625, 0.5, 0.375, 0.5, 0.375, 0.5, 0.625, 0.5, 0.625, 0.75, 0.375, 0.75, 0.375, 0.75, 0.625, 0.75, 0.625, 1.0, 0.375, 1.0, 0.125, 0.5, 0.375, 0.5, 0.375, 0.75, 0.125, 0.75, 0.625, 0.5, 0.875, 0.5, 0.875, 0.75, 0.625, 0.75])
me_cube_003.materials.append(mat_corridoor)
me_cube_003.update()
me_cube_004 = bpy.data.meshes.new('Cube.004')
me_cube_004.from_pydata([(-1.0, 1.0, -1.5), (-1.0, 1.0, 1.5), (-1.0, 3.0, -1.5), (-1.0, 3.0, 1.5), (1.0, 1.0, -1.5), (1.0, 1.0, 1.5), (1.0, 3.0, -1.5), (1.0, 3.0, 1.5), (-1.0, -3.0, -1.5), (-1.0, -3.0, 1.5), (-1.0, -1.0, -1.5), (-1.0, -1.0, 1.5), (1.0, -3.0, -1.5), (1.0, -3.0, 1.5), (1.0, -1.0, -1.5), (1.0, -1.0, 1.5), (-1.0, -39.0, -1.5), (-1.0, -39.0, 1.5), (-1.0, -37.0, -1.5), (-1.0, -37.0, 1.5), (1.0, -39.0, -1.5), (1.0, -39.0, 1.5), (1.0, -37.0, -1.5), (1.0, -37.0, 1.5), (-1.0, -43.0, -1.5), (-1.0, -43.0, 1.5), (-1.0, -41.0, -1.5), (-1.0, -41.0, 1.5), (1.0, -43.0, -1.5), (1.0, -43.0, 1.5), (1.0, -41.0, -1.5), (1.0, -41.0, 1.5), (-1.0, -79.0, -1.5), (-1.0, -79.0, 1.5), (-1.0, -77.0, -1.5), (-1.0, -77.0, 1.5), (1.0, -79.0, -1.5), (1.0, -79.0, 1.5), (1.0, -77.0, -1.5), (1.0, -77.0, 1.5), (-1.0, -83.0, -1.5), (-1.0, -83.0, 1.5), (-1.0, -81.0, -1.5), (-1.0, -81.0, 1.5), (1.0, -83.0, -1.5), (1.0, -83.0, 1.5), (1.0, -81.0, -1.5), (1.0, -81.0, 1.5), (-1.0, -159.0, -1.5), (-1.0, -159.0, 1.5), (-1.0, -157.0, -1.5), (-1.0, -157.0, 1.5), (1.0, -159.0, -1.5), (1.0, -159.0, 1.5), (1.0, -157.0, -1.5), (1.0, -157.0, 1.5), (-1.0, -163.0, -1.5), (-1.0, -163.0, 1.5), (-1.0, -161.0, -1.5), (-1.0, -161.0, 1.5), (1.0, -163.0, -1.5), (1.0, -163.0, 1.5), (1.0, -161.0, -1.5), (1.0, -161.0, 1.5), (-1.0, -199.0, -1.5), (-1.0, -199.0, 1.5), (-1.0, -197.0, -1.5), (-1.0, -197.0, 1.5), (1.0, -199.0, -1.5), (1.0, -199.0, 1.5), (1.0, -197.0, -1.5), (1.0, -197.0, 1.5), (-1.0, -203.0, -1.5), (-1.0, -203.0, 1.5), (-1.0, -201.0, -1.5), (-1.0, -201.0, 1.5), (1.0, -203.0, -1.5), (1.0, -203.0, 1.5), (1.0, -201.0, -1.5), (1.0, -201.0, 1.5), (-1.0, -239.0, -1.5), (-1.0, -239.0, 1.5), (-1.0, -237.0, -1.5), (-1.0, -237.0, 1.5), (1.0, -239.0, -1.5), (1.0, -239.0, 1.5), (1.0, -237.0, -1.5), (1.0, -237.0, 1.5), (-1.0, -243.0, -1.5), (-1.0, -243.0, 1.5), (-1.0, -241.0, -1.5), (-1.0, -241.0, 1.5), (1.0, -243.0, -1.5), (1.0, -243.0, 1.5), (1.0, -241.0, -1.5), (1.0, -241.0, 1.5)], [], [(0, 1, 3, 2), (2, 3, 7, 6), (6, 7, 5, 4), (4, 5, 1, 0), (2, 6, 4, 0), (7, 3, 1, 5), (8, 9, 11, 10), (10, 11, 15, 14), (14, 15, 13, 12), (12, 13, 9, 8), (10, 14, 12, 8), (15, 11, 9, 13), (16, 17, 19, 18), (18, 19, 23, 22), (22, 23, 21, 20), (20, 21, 17, 16), (18, 22, 20, 16), (23, 19, 17, 21), (24, 25, 27, 26), (26, 27, 31, 30), (30, 31, 29, 28), (28, 29, 25, 24), (26, 30, 28, 24), (31, 27, 25, 29), (32, 33, 35, 34), (34, 35, 39, 38), (38, 39, 37, 36), (36, 37, 33, 32), (34, 38, 36, 32), (39, 35, 33, 37), (40, 41, 43, 42), (42, 43, 47, 46), (46, 47, 45, 44), (44, 45, 41, 40), (42, 46, 44, 40), (47, 43, 41, 45), (48, 49, 51, 50), (50, 51, 55, 54), (54, 55, 53, 52), (52, 53, 49, 48), (50, 54, 52, 48), (55, 51, 49, 53), (56, 57, 59, 58), (58, 59, 63, 62), (62, 63, 61, 60), (60, 61, 57, 56), (58, 62, 60, 56), (63, 59, 57, 61), (64, 65, 67, 66), (66, 67, 71, 70), (70, 71, 69, 68), (68, 69, 65, 64), (66, 70, 68, 64), (71, 67, 65, 69), (72, 73, 75, 74), (74, 75, 79, 78), (78, 79, 77, 76), (76, 77, 73, 72), (74, 78, 76, 72), (79, 75, 73, 77), (80, 81, 83, 82), (82, 83, 87, 86), (86, 87, 85, 84), (84, 85, 81, 80), (82, 86, 84, 80), (87, 83, 81, 85), (88, 89, 91, 90), (90, 91, 95, 94), (94, 95, 93, 92), (92, 93, 89, 88), (90, 94, 92, 88), (95, 91, 89, 93)])
_uv = me_cube_004.uv_layers.new(name='UVMap')
_uv.uv.foreach_set('vector', [0.375, 0.0, 0.625, 0.0, 0.625, 0.25, 0.375, 0.25, 0.375, 0.25, 0.625, 0.25, 0.625, 0.5, 0.375, 0.5, 0.375, 0.5, 0.625, 0.5, 0.625, 0.75, 0.375, 0.75, 0.375, 0.75, 0.625, 0.75, 0.625, 1.0, 0.375, 1.0, 0.125, 0.5, 0.375, 0.5, 0.375, 0.75, 0.125, 0.75, 0.625, 0.5, 0.875, 0.5, 0.875, 0.75, 0.625, 0.75, 0.375, 0.0, 0.625, 0.0, 0.625, 0.25, 0.375, 0.25, 0.375, 0.25, 0.625, 0.25, 0.625, 0.5, 0.375, 0.5, 0.375, 0.5, 0.625, 0.5, 0.625, 0.75, 0.375, 0.75, 0.375, 0.75, 0.625, 0.75, 0.625, 1.0, 0.375, 1.0, 0.125, 0.5, 0.375, 0.5, 0.375, 0.75, 0.125, 0.75, 0.625, 0.5, 0.875, 0.5, 0.875, 0.75, 0.625, 0.75, 0.375, 0.0, 0.625, 0.0, 0.625, 0.25, 0.375, 0.25, 0.375, 0.25, 0.625, 0.25, 0.625, 0.5, 0.375, 0.5, 0.375, 0.5, 0.625, 0.5, 0.625, 0.75, 0.375, 0.75, 0.375, 0.75, 0.625, 0.75, 0.625, 1.0, 0.375, 1.0, 0.125, 0.5, 0.375, 0.5, 0.375, 0.75, 0.125, 0.75, 0.625, 0.5, 0.875, 0.5, 0.875, 0.75, 0.625, 0.75, 0.375, 0.0, 0.625, 0.0, 0.625, 0.25, 0.375, 0.25, 0.375, 0.25, 0.625, 0.25, 0.625, 0.5, 0.375, 0.5, 0.375, 0.5, 0.625, 0.5, 0.625, 0.75, 0.375, 0.75, 0.375, 0.75, 0.625, 0.75, 0.625, 1.0, 0.375, 1.0, 0.125, 0.5, 0.375, 0.5, 0.375, 0.75, 0.125, 0.75, 0.625, 0.5, 0.875, 0.5, 0.875, 0.75, 0.625, 0.75, 0.375, 0.0, 0.625, 0.0, 0.625, 0.25, 0.375, 0.25, 0.375, 0.25, 0.625, 0.25, 0.625, 0.5, 0.375, 0.5, 0.375, 0.5, 0.625, 0.5, 0.625, 0.75, 0.375, 0.75, 0.375, 0.75, 0.625, 0.75, 0.625, 1.0, 0.375, 1.0, 0.125, 0.5, 0.375, 0.5, 0.375, 0.75, 0.125, 0.75, 0.625, 0.5, 0.875, 0.5, 0.875, 0.75, 0.625, 0.75, 0.375, 0.0, 0.625, 0.0, 0.625, 0.25, 0.375, 0.25, 0.375, 0.25, 0.625, 0.25, 0.625, 0.5, 0.375, 0.5, 0.375, 0.5, 0.625, 0.5, 0.625, 0.75, 0.375, 0.75, 0.375, 0.75, 0.625, 0.75, 0.625, 1.0, 0.375, 1.0, 0.125, 0.5, 0.375, 0.5, 0.375, 0.75, 0.125, 0.75, 0.625, 0.5, 0.875, 0.5, 0.875, 0.75, 0.625, 0.75, 0.375, 0.0, 0.625, 0.0, 0.625, 0.25, 0.375, 0.25, 0.375, 0.25, 0.625, 0.25, 0.625, 0.5, 0.375, 0.5, 0.375, 0.5, 0.625, 0.5, 0.625, 0.75, 0.375, 0.75, 0.375, 0.75, 0.625, 0.75, 0.625, 1.0, 0.375, 1.0, 0.125, 0.5, 0.375, 0.5, 0.375, 0.75, 0.125, 0.75, 0.625, 0.5, 0.875, 0.5, 0.875, 0.75, 0.625, 0.75, 0.375, 0.0, 0.625, 0.0, 0.625, 0.25, 0.375, 0.25, 0.375, 0.25, 0.625, 0.25, 0.625, 0.5, 0.375, 0.5, 0.375, 0.5, 0.625, 0.5, 0.625, 0.75, 0.375, 0.75, 0.375, 0.75, 0.625, 0.75, 0.625, 1.0, 0.375, 1.0, 0.125, 0.5, 0.375, 0.5, 0.375, 0.75, 0.125, 0.75, 0.625, 0.5, 0.875, 0.5, 0.875, 0.75, 0.625, 0.75, 0.375, 0.0, 0.625, 0.0, 0.625, 0.25, 0.375, 0.25, 0.375, 0.25, 0.625, 0.25, 0.625, 0.5, 0.375, 0.5, 0.375, 0.5, 0.625, 0.5, 0.625, 0.75, 0.375, 0.75, 0.375, 0.75, 0.625, 0.75, 0.625, 1.0, 0.375, 1.0, 0.125, 0.5, 0.375, 0.5, 0.375, 0.75, 0.125, 0.75, 0.625, 0.5, 0.875, 0.5, 0.875, 0.75, 0.625, 0.75, 0.375, 0.0, 0.625, 0.0, 0.625, 0.25, 0.375, 0.25, 0.375, 0.25, 0.625, 0.25, 0.625, 0.5, 0.375, 0.5, 0.375, 0.5, 0.625, 0.5, 0.625, 0.75, 0.375, 0.75, 0.375, 0.75, 0.625, 0.75, 0.625, 1.0, 0.375, 1.0, 0.125, 0.5, 0.375, 0.5, 0.375, 0.75, 0.125, 0.75, 0.625, 0.5, 0.875, 0.5, 0.875, 0.75, 0.625, 0.75, 0.375, 0.0, 0.625, 0.0, 0.625, 0.25, 0.375, 0.25, 0.375, 0.25, 0.625, 0.25, 0.625, 0.5, 0.375, 0.5, 0.375, 0.5, 0.625, 0.5, 0.625, 0.75, 0.375, 0.75, 0.375, 0.75, 0.625, 0.75, 0.625, 1.0, 0.375, 1.0, 0.125, 0.5, 0.375, 0.5, 0.375, 0.75, 0.125, 0.75, 0.625, 0.5, 0.875, 0.5, 0.875, 0.75, 0.625, 0.75, 0.375, 0.0, 0.625, 0.0, 0.625, 0.25, 0.375, 0.25, 0.375, 0.25, 0.625, 0.25, 0.625, 0.5, 0.375, 0.5, 0.375, 0.5, 0.625, 0.5, 0.625, 0.75, 0.375, 0.75, 0.375, 0.75, 0.625, 0.75, 0.625, 1.0, 0.375, 1.0, 0.125, 0.5, 0.375, 0.5, 0.375, 0.75, 0.125, 0.75, 0.625, 0.5, 0.875, 0.5, 0.875, 0.75, 0.625, 0.75])
me_cube_004.materials.append(mat_corridoor)
me_cube_004.update()
me_cube_005 = bpy.data.meshes.new('Cube.005')
me_cube_005.from_pydata([(-2.9, 24.0, -1.1), (-2.9, 24.0, -0.9), (2.9, 24.0, -1.1), (2.9, 24.0, -0.9), (-8.0, 24.0, 4.0), (-7.8, 24.0, 4.0), (8.0, 24.0, 4.0), (7.8, 24.0, 4.0), (-2.9, 28.0, 3.9), (-2.9, 28.0, 4.1), (2.9, 28.0, 3.9), (2.9, 28.0, 4.1), (-2.9, -24.0, -1.1), (-2.9, -24.0, -0.9), (2.9, -24.0, -1.1), (2.9, -24.0, -0.9), (-8.0, -24.0, 4.0), (-7.8, -24.0, 4.0), (8.0, -24.0, 4.0), (7.8, -24.0, 4.0), (-2.9, -28.0, 3.9), (-2.9, -28.0, 4.1), (2.9, -28.0, 3.9), (2.9, -28.0, 4.1)], [], [(12, 16, 4, 0), (2, 0, 8, 10), (15, 3, 1, 13), (4, 16, 17, 5), (5, 17, 13, 1), (18, 6, 7, 19), (6, 2, 10), (12, 0, 2, 14), (6, 18, 14, 2), (15, 19, 7, 3), (0, 4, 8), (8, 9, 11, 10), (9, 8, 4, 5), (10, 11, 7, 6), (3, 7, 11), (1, 3, 11, 9), (5, 1, 9), (14, 22, 20, 12), (18, 22, 14), (12, 20, 16), (20, 22, 23, 21), (21, 17, 16, 20), (22, 18, 19, 23), (15, 23, 19), (13, 21, 23, 15), (17, 21, 13)])
_uv = me_cube_005.uv_layers.new(name='UVMap')
_uv.uv.foreach_set('vector', [0.125, 0.5, 0.125, 0.5, 0.125, 0.5, 0.125, 0.5, 0.375, 0.5, 0.125, 0.5, 0.125, 0.5, 0.375, 0.5, 0.625, 0.5, 0.625, 0.5, 0.875, 0.5, 0.875, 0.5, 0.375, 0.25, 0.375, 0.25, 0.625, 0.25, 0.625, 0.25, 0.875, 0.5, 0.875, 0.5, 0.875, 0.5, 0.875, 0.5, 0.375, 0.5, 0.375, 0.5, 0.625, 0.5, 0.625, 0.5, 0.375, 0.5, 0.375, 0.5, 0.375, 0.5, 0.125, 0.5, 0.125, 0.5, 0.375, 0.5, 0.375, 0.5, 0.375, 0.5, 0.375, 0.5, 0.375, 0.5, 0.375, 0.5, 0.625, 0.5, 0.625, 0.5, 0.625, 0.5, 0.625, 0.5, 0.125, 0.5, 0.125, 0.5, 0.125, 0.5, 0.375, 0.25, 0.625, 0.25, 0.625, 0.5, 0.375, 0.5, 0.625, 0.25, 0.375, 0.25, 0.375, 0.25, 0.625, 0.25, 0.375, 0.5, 0.625, 0.5, 0.625, 0.5, 0.375, 0.5, 0.625, 0.5, 0.625, 0.5, 0.625, 0.5, 0.875, 0.5, 0.625, 0.5, 0.625, 0.5, 0.875, 0.5, 0.875, 0.5, 0.875, 0.5, 0.875, 0.5, 0.375, 0.5, 0.375, 0.5, 0.125, 0.5, 0.125, 0.5, 0.375, 0.5, 0.375, 0.5, 0.375, 0.5, 0.125, 0.5, 0.125, 0.5, 0.125, 0.5, 0.375, 0.25, 0.375, 0.5, 0.625, 0.5, 0.625, 0.25, 0.625, 0.25, 0.625, 0.25, 0.375, 0.25, 0.375, 0.25, 0.375, 0.5, 0.375, 0.5, 0.625, 0.5, 0.625, 0.5, 0.625, 0.5, 0.625, 0.5, 0.625, 0.5, 0.875, 0.5, 0.875, 0.5, 0.625, 0.5, 0.625, 0.5, 0.875, 0.5, 0.875, 0.5, 0.875, 0.5])
me_cube_005.materials.append(mat_metalsheet)
me_cube_005.update()
me_cube_006 = bpy.data.meshes.new('Cube.006')
me_cube_006.from_pydata([(-8.4, 248.0, -2.0), (-8.4, 248.0, 2.0), (-8.4, 252.0, -2.0), (-8.4, 252.0, 2.0), (8.4, 248.0, -2.0), (8.4, 248.0, 2.0), (8.4, 252.0, -2.0), (8.4, 252.0, 2.0), (-8.4, 168.0, -2.0), (-8.4, 168.0, 2.0), (-8.4, 172.0, -2.0), (-8.4, 172.0, 2.0), (8.4, 168.0, -2.0), (8.4, 168.0, 2.0), (8.4, 172.0, -2.0), (8.4, 172.0, 2.0), (-8.4, 68.0, -2.0), (-8.4, 68.0, 2.0), (-8.4, 72.0, -2.0), (-8.4, 72.0, 2.0), (8.4, 68.0, -2.0), (8.4, 68.0, 2.0), (8.4, 72.0, -2.0), (8.4, 72.0, 2.0), (-8.4, -2.0, -2.0), (-8.4, -2.0, 2.0), (-8.4, 2.0, -2.0), (-8.4, 2.0, 2.0), (8.4, -2.0, -2.0), (8.4, -2.0, 2.0), (8.4, 2.0, -2.0), (8.4, 2.0, 2.0)], [], [(0, 1, 3, 2), (2, 3, 7, 6), (6, 7, 5, 4), (4, 5, 1, 0), (2, 6, 4, 0), (7, 3, 1, 5), (8, 9, 11, 10), (10, 11, 15, 14), (14, 15, 13, 12), (12, 13, 9, 8), (10, 14, 12, 8), (15, 11, 9, 13), (16, 17, 19, 18), (18, 19, 23, 22), (22, 23, 21, 20), (20, 21, 17, 16), (18, 22, 20, 16), (23, 19, 17, 21), (24, 25, 27, 26), (26, 27, 31, 30), (30, 31, 29, 28), (28, 29, 25, 24), (26, 30, 28, 24), (31, 27, 25, 29)])
_uv = me_cube_006.uv_layers.new(name='UVMap')
_uv.uv.foreach_set('vector', [0.375, 0.0, 0.625, 0.0, 0.625, 0.25, 0.375, 0.25, 0.375, 0.25, 0.625, 0.25, 0.625, 0.5, 0.375, 0.5, 0.375, 0.5, 0.625, 0.5, 0.625, 0.75, 0.375, 0.75, 0.375, 0.75, 0.625, 0.75, 0.625, 1.0, 0.375, 1.0, 0.125, 0.5, 0.375, 0.5, 0.375, 0.75, 0.125, 0.75, 0.625, 0.5, 0.875, 0.5, 0.875, 0.75, 0.625, 0.75, 0.375, 0.0, 0.625, 0.0, 0.625, 0.25, 0.375, 0.25, 0.375, 0.25, 0.625, 0.25, 0.625, 0.5, 0.375, 0.5, 0.375, 0.5, 0.625, 0.5, 0.625, 0.75, 0.375, 0.75, 0.375, 0.75, 0.625, 0.75, 0.625, 1.0, 0.375, 1.0, 0.125, 0.5, 0.375, 0.5, 0.375, 0.75, 0.125, 0.75, 0.625, 0.5, 0.875, 0.5, 0.875, 0.75, 0.625, 0.75, 0.375, 0.0, 0.625, 0.0, 0.625, 0.25, 0.375, 0.25, 0.375, 0.25, 0.625, 0.25, 0.625, 0.5, 0.375, 0.5, 0.375, 0.5, 0.625, 0.5, 0.625, 0.75, 0.375, 0.75, 0.375, 0.75, 0.625, 0.75, 0.625, 1.0, 0.375, 1.0, 0.125, 0.5, 0.375, 0.5, 0.375, 0.75, 0.125, 0.75, 0.625, 0.5, 0.875, 0.5, 0.875, 0.75, 0.625, 0.75, 0.375, 0.0, 0.625, 0.0, 0.625, 0.25, 0.375, 0.25, 0.375, 0.25, 0.625, 0.25, 0.625, 0.5, 0.375, 0.5, 0.375, 0.5, 0.625, 0.5, 0.625, 0.75, 0.375, 0.75, 0.375, 0.75, 0.625, 0.75, 0.625, 1.0, 0.375, 1.0, 0.125, 0.5, 0.375, 0.5, 0.375, 0.75, 0.125, 0.75, 0.625, 0.5, 0.875, 0.5, 0.875, 0.75, 0.625, 0.75])
me_cube_006.materials.append(mat_corridoor)
me_cube_006.update()
me_solarpanel = bpy.data.meshes.new('SolarPanel')
me_solarpanel.from_pydata([(-10.0, -0.1, -50.0), (-10.0, -0.1, 50.0), (-10.0, 0.1, -50.0), (-10.0, 0.1, 50.0), (10.0, -0.1, -50.0), (10.0, -0.1, 50.0), (10.0, 0.1, -50.0), (10.0, 0.1, 50.0)], [], [(0, 1, 3, 2), (2, 3, 7, 6), (6, 7, 5, 4), (4, 5, 1, 0), (2, 6, 4, 0), (7, 3, 1, 5)])
_uv = me_solarpanel.uv_layers.new(name='UVMap')
_uv.uv.foreach_set('vector', [0.375, 0.0, 0.625, 0.0, 0.625, 0.25, 0.375, 0.25, 0.375, 0.25, 0.625, 0.25, 0.625, 0.5, 0.375, 0.5, 0.375, 0.5, 0.625, 0.5, 0.625, 0.75, 0.375, 0.75, 0.375, 0.75, 0.625, 0.75, 0.625, 1.0, 0.375, 1.0, 0.125, 0.5, 0.375, 0.5, 0.375, 0.75, 0.125, 0.75, 0.625, 0.5, 0.875, 0.5, 0.875, 0.75, 0.625, 0.75])
me_solarpanel.materials.append(mat_solarpanel)
me_solarpanel.update()
me_radiator = bpy.data.meshes.new('Radiator')
me_radiator.from_pydata([(-10.0, -0.1, -100.0), (-10.0, -0.1, -10.0), (-10.0, 0.1, -100.0), (-10.0, 0.1, -10.0), (10.0, -0.1, -100.0), (10.0, -0.1, -10.0), (10.0, 0.1, -100.0), (10.0, 0.1, -10.0), (5.0, 1.0, 0.0), (5.0, 1.0, -80.0), (-5.0, 1.0, -80.0), (-5.0, 1.0, 0.0), (-4.293, 0.7071, -80.0), (-4.293, 0.7071, 0.0), (-4.0, 0.0, -80.0), (-4.0, 0.0, 0.0), (-4.293, -0.7071, -80.0), (-4.293, -0.7071, 0.0), (-5.0, -1.0, -80.0), (-5.0, -1.0, 0.0), (-5.707, -0.7071, -80.0), (-5.707, -0.7071, 0.0), (-6.0, 0.0, -80.0), (-6.0, 0.0, 0.0), (-5.707, 0.7071, -80.0), (-5.707, 0.7071, 0.0), (5.707, 0.7071, -80.0), (5.707, 0.7071, 0.0), (6.0, 0.0, -80.0), (6.0, 0.0, 0.0), (5.707, -0.7071, -80.0), (5.707, -0.7071, 0.0), (5.0, -1.0, -80.0), (5.0, -1.0, 0.0), (4.293, -0.7071, -80.0), (4.293, -0.7071, 0.0), (4.0, 0.0, -80.0), (4.0, 0.0, 0.0), (4.293, 0.7071, -80.0), (4.293, 0.7071, 0.0)], [], [(0, 1, 3, 2), (2, 3, 7, 6), (6, 7, 5, 4), (4, 5, 1, 0), (2, 6, 4, 0), (7, 3, 1, 5), (27, 8, 39, 37, 35, 33, 31, 29), (10, 11, 13, 12), (34, 35, 37, 36), (12, 13, 15, 14), (32, 33, 35, 34), (14, 15, 17, 16), (30, 31, 33, 32), (16, 17, 19, 18), (9, 26, 28, 30, 32, 34, 36, 38), (28, 29, 31, 30), (18, 19, 21, 20), (38, 39, 8, 9), (26, 27, 29, 28), (20, 21, 23, 22), (13, 11, 25, 23, 21, 19, 17, 15), (9, 8, 27, 26), (22, 23, 25, 24), (36, 37, 39, 38), (24, 25, 11, 10), (10, 12, 14, 16, 18, 20, 22, 24)])
_uv = me_radiator.uv_layers.new(name='UVMap')
_uv.uv.foreach_set('vector', [0.375, 0.0, 0.625, 0.0, 0.625, 0.25, 0.375, 0.25, 0.375, 0.25, 0.625, 0.25, 0.625, 0.5, 0.375, 0.5, 0.375, 0.5, 0.625, 0.5, 0.625, 0.75, 0.375, 0.75, 0.375, 0.75, 0.625, 0.75, 0.625, 1.0, 0.375, 1.0, 0.125, 0.5, 0.375, 0.5, 0.375, 0.75, 0.125, 0.75, 0.625, 0.5, 0.875, 0.5, 0.875, 0.75, 0.625, 0.75, 0.4197, 0.4197, 0.25, 0.49, 0.08029, 0.4197, 0.01, 0.25, 0.08029, 0.08029, 0.25, 0.01, 0.4197, 0.08029, 0.49, 0.25, 1.0, 0.5, 1.0, 1.0, 0.875, 1.0, 0.875, 0.5, 0.375, 0.5, 0.375, 1.0, 0.25, 1.0, 0.25, 0.5, 0.875, 0.5, 0.875, 1.0, 0.75, 1.0, 0.75, 0.5, 0.5, 0.5, 0.5, 1.0, 0.375, 1.0, 0.375, 0.5, 0.75, 0.5, 0.75, 1.0, 0.625, 1.0, 0.625, 0.5, 0.625, 0.5, 0.625, 1.0, 0.5, 1.0, 0.5, 0.5, 0.625, 0.5, 0.625, 1.0, 0.5, 1.0, 0.5, 0.5, 0.75, 0.49, 0.9197, 0.4197, 0.99, 0.25, 0.9197, 0.08029, 0.75, 0.01, 0.5803, 0.08029, 0.51, 0.25, 0.5803, 0.4197, 0.75, 0.5, 0.75, 1.0, 0.625, 1.0, 0.625, 0.5, 0.5, 0.5, 0.5, 1.0, 0.375, 1.0, 0.375, 0.5, 0.125, 0.5, 0.125, 1.0, 0.0, 1.0, 0.0, 0.5, 0.875, 0.5, 0.875, 1.0, 0.75, 1.0, 0.75, 0.5, 0.375, 0.5, 0.375, 1.0, 0.25, 1.0, 0.25, 0.5, 0.4197, 0.4197, 0.25, 0.49, 0.08029, 0.4197, 0.01, 0.25, 0.08029, 0.08029, 0.25, 0.01, 0.4197, 0.08029, 0.49, 0.25, 1.0, 0.5, 1.0, 1.0, 0.875, 1.0, 0.875, 0.5, 0.25, 0.5, 0.25, 1.0, 0.125, 1.0, 0.125, 0.5, 0.25, 0.5, 0.25, 1.0, 0.125, 1.0, 0.125, 0.5, 0.125, 0.5, 0.125, 1.0, 0.0, 1.0, 0.0, 0.5, 0.75, 0.49, 0.9197, 0.4197, 0.99, 0.25, 0.9197, 0.08029, 0.75, 0.01, 0.5803, 0.08029, 0.51, 0.25, 0.5803, 0.4197])
me_radiator.materials.append(mat_radiator)
me_radiator.update()

# ---- objects
ob_cube_004 = bpy.data.objects.new('Cube.004', me_truss)
ob_sphere_004 = bpy.data.objects.new('Sphere.004', me_sphere)
ob_sphere_005 = bpy.data.objects.new('Sphere.005', me_sphere)
ob_cube_005 = bpy.data.objects.new('Cube.005', me_truss)
ob_cube_006 = bpy.data.objects.new('Cube.006', me_truss)
ob_cube_007 = bpy.data.objects.new('Cube.007', me_cube_003)
ob_cube_008 = bpy.data.objects.new('Cube.008', me_cube_004)
ob_sphere_006 = bpy.data.objects.new('Sphere.006', me_sphere)
ob_sphere_007 = bpy.data.objects.new('Sphere.007', me_sphere)
ob_cube_009 = bpy.data.objects.new('Cube.009', me_cube_003)
ob_cube_010 = bpy.data.objects.new('Cube.010', me_cube_004)
ob_cube_011 = bpy.data.objects.new('Cube.011', me_cube_005)
ob_cube_012 = bpy.data.objects.new('Cube.012', me_cube_005)
ob_cube_013 = bpy.data.objects.new('Cube.013', me_cube_006)
ob_cube_014 = bpy.data.objects.new('Cube.014', me_truss)
ob_cube_001 = bpy.data.objects.new('Cube.001', me_truss)
ob_sphere_001 = bpy.data.objects.new('Sphere.001', me_sphere)
ob_sphere_002 = bpy.data.objects.new('Sphere.002', me_sphere)
ob_cube_002 = bpy.data.objects.new('Cube.002', me_truss)
ob_cube_003 = bpy.data.objects.new('Cube.003', me_truss)
ob_cube_015 = bpy.data.objects.new('Cube.015', me_cube_003)
ob_cube_016 = bpy.data.objects.new('Cube.016', me_cube_004)
ob_sphere_003 = bpy.data.objects.new('Sphere.003', me_sphere)
ob_sphere_008 = bpy.data.objects.new('Sphere.008', me_sphere)
ob_cube_017 = bpy.data.objects.new('Cube.017', me_cube_003)
ob_cube_018 = bpy.data.objects.new('Cube.018', me_cube_004)
ob_cube_019 = bpy.data.objects.new('Cube.019', me_cube_005)
ob_cube_020 = bpy.data.objects.new('Cube.020', me_cube_005)
ob_cube_021 = bpy.data.objects.new('Cube.021', me_cube_006)
ob_cube_022 = bpy.data.objects.new('Cube.022', me_truss)
ob_cube_023 = bpy.data.objects.new('Cube.023', me_truss)
ob_sphere_009 = bpy.data.objects.new('Sphere.009', me_sphere)
ob_sphere_010 = bpy.data.objects.new('Sphere.010', me_sphere)
ob_cube_024 = bpy.data.objects.new('Cube.024', me_truss)
ob_cube_025 = bpy.data.objects.new('Cube.025', me_truss)
ob_cube_026 = bpy.data.objects.new('Cube.026', me_cube_003)
ob_cube_027 = bpy.data.objects.new('Cube.027', me_cube_004)
ob_sphere_011 = bpy.data.objects.new('Sphere.011', me_sphere)
ob_sphere_012 = bpy.data.objects.new('Sphere.012', me_sphere)
ob_cube_028 = bpy.data.objects.new('Cube.028', me_cube_003)
ob_cube_029 = bpy.data.objects.new('Cube.029', me_cube_004)
ob_cube_030 = bpy.data.objects.new('Cube.030', me_cube_005)
ob_cube_031 = bpy.data.objects.new('Cube.031', me_cube_005)
ob_cube_032 = bpy.data.objects.new('Cube.032', me_cube_006)
ob_cube_033 = bpy.data.objects.new('Cube.033', me_truss)
ob_cube_034 = bpy.data.objects.new('Cube.034', me_truss)
ob_sphere_013 = bpy.data.objects.new('Sphere.013', me_sphere)
ob_sphere_014 = bpy.data.objects.new('Sphere.014', me_sphere)
ob_cube_035 = bpy.data.objects.new('Cube.035', me_truss)
ob_cube_036 = bpy.data.objects.new('Cube.036', me_truss)
ob_cube_037 = bpy.data.objects.new('Cube.037', me_cube_003)
ob_cube_038 = bpy.data.objects.new('Cube.038', me_cube_004)
ob_sphere_015 = bpy.data.objects.new('Sphere.015', me_sphere)
ob_sphere_016 = bpy.data.objects.new('Sphere.016', me_sphere)
ob_cube_039 = bpy.data.objects.new('Cube.039', me_cube_003)
ob_cube_040 = bpy.data.objects.new('Cube.040', me_cube_004)
ob_cube_041 = bpy.data.objects.new('Cube.041', me_cube_005)
ob_cube_042 = bpy.data.objects.new('Cube.042', me_cube_005)
ob_cube_043 = bpy.data.objects.new('Cube.043', me_cube_006)
ob_cube_044 = bpy.data.objects.new('Cube.044', me_truss)
ob_cube_061 = bpy.data.objects.new('Cube.061', me_solarpanel)
ob_cube_099 = bpy.data.objects.new('Cube.099', me_radiator)
ob_cube_045 = bpy.data.objects.new('Cube.045', me_radiator)
ob_cube_046 = bpy.data.objects.new('Cube.046', me_radiator)
ob_cube_047 = bpy.data.objects.new('Cube.047', me_solarpanel)
ob_cube_048 = bpy.data.objects.new('Cube.048', me_radiator)
ob_cube_049 = bpy.data.objects.new('Cube.049', me_radiator)
ob_cube_050 = bpy.data.objects.new('Cube.050', me_radiator)
ob_cube_051 = bpy.data.objects.new('Cube.051', me_solarpanel)
ob_cube_052 = bpy.data.objects.new('Cube.052', me_radiator)
ob_cube_053 = bpy.data.objects.new('Cube.053', me_radiator)
ob_cube_054 = bpy.data.objects.new('Cube.054', me_radiator)
ob_cube_055 = bpy.data.objects.new('Cube.055', me_solarpanel)
ob_cube_056 = bpy.data.objects.new('Cube.056', me_radiator)
ob_cube_057 = bpy.data.objects.new('Cube.057', me_radiator)
ob_cube_058 = bpy.data.objects.new('Cube.058', me_radiator)
ob_cube_059 = bpy.data.objects.new('Cube.059', me_solarpanel)
ob_cube_060 = bpy.data.objects.new('Cube.060', me_radiator)
ob_cube_062 = bpy.data.objects.new('Cube.062', me_radiator)
ob_cube_063 = bpy.data.objects.new('Cube.063', me_radiator)
ob_cube_064 = bpy.data.objects.new('Cube.064', me_solarpanel)
ob_cube_065 = bpy.data.objects.new('Cube.065', me_radiator)
ob_cube_066 = bpy.data.objects.new('Cube.066', me_radiator)
ob_cube_067 = bpy.data.objects.new('Cube.067', me_radiator)
ob_cube_068 = bpy.data.objects.new('Cube.068', me_solarpanel)
ob_cube_069 = bpy.data.objects.new('Cube.069', me_radiator)
ob_cube_070 = bpy.data.objects.new('Cube.070', me_radiator)
ob_cube_071 = bpy.data.objects.new('Cube.071', me_radiator)
ob_cube_072 = bpy.data.objects.new('Cube.072', me_solarpanel)
ob_cube_073 = bpy.data.objects.new('Cube.073', me_radiator)
ob_cube_074 = bpy.data.objects.new('Cube.074', me_radiator)
ob_cube_075 = bpy.data.objects.new('Cube.075', me_radiator)
ob_cube_076 = bpy.data.objects.new('Cube.076', me_solarpanel)
ob_cube_077 = bpy.data.objects.new('Cube.077', me_radiator)
ob_cube_078 = bpy.data.objects.new('Cube.078', me_radiator)
ob_cube_079 = bpy.data.objects.new('Cube.079', me_radiator)
ob_cube_080 = bpy.data.objects.new('Cube.080', me_solarpanel)
ob_cube_081 = bpy.data.objects.new('Cube.081', me_radiator)
ob_cube_082 = bpy.data.objects.new('Cube.082', me_radiator)
ob_cube_083 = bpy.data.objects.new('Cube.083', me_radiator)
ob_cube_084 = bpy.data.objects.new('Cube.084', me_solarpanel)
ob_cube_085 = bpy.data.objects.new('Cube.085', me_radiator)
ob_cube_086 = bpy.data.objects.new('Cube.086', me_radiator)
ob_cube_087 = bpy.data.objects.new('Cube.087', me_radiator)
ob_cube_088 = bpy.data.objects.new('Cube.088', me_solarpanel)
ob_cube_089 = bpy.data.objects.new('Cube.089', me_radiator)
ob_cube_090 = bpy.data.objects.new('Cube.090', me_radiator)
ob_cube_091 = bpy.data.objects.new('Cube.091', me_radiator)

# ---- transforms, parenting, visibility, modifiers, constraints
ob_cube_004.location = (0.0, -100.0, 120.0)
ob_cube_004.rotation_euler = (-1.571, 1.571, 0.0)
ob_cube_004.scale = (0.25, 0.25, 50.0)
ob_sphere_004.location = (-1.526e-05, -101.5, 124.5)
ob_sphere_004.rotation_euler = (-1.571, -2.22e-16, 2.22e-16)
ob_sphere_004.scale = (0.5, 0.5, 0.5)
ob_sphere_005.location = (-1.526e-05, -76.5, 124.5)
ob_sphere_005.rotation_euler = (-1.571, -2.22e-16, 2.22e-16)
ob_sphere_005.scale = (0.5, 0.5, 0.5)
ob_cube_005.location = (0.0, 0.0, 120.0)
ob_cube_005.rotation_euler = (-1.571, -2.22e-16, 2.22e-16)
ob_cube_005.scale = (0.25, 0.25, 50.0)
ob_cube_006.location = (0.0, 100.0, 120.0)
ob_cube_006.rotation_euler = (-1.571, 1.571, 0.0)
ob_cube_006.scale = (0.25, 0.25, 50.0)
ob_cube_007.location = (-6.7, -146.0, 116.0)
ob_cube_007.rotation_euler = (-1.571, -2.22e-16, 2.22e-16)
_m = ob_cube_007.modifiers.new('Bevel', 'BEVEL')
_m.width = 0.5
_m.width_pct = 0.5
ob_cube_008.location = (-9.7, 130.0, 116.0)
_m = ob_cube_008.modifiers.new('Bevel', 'BEVEL')
_m.width = 0.2
_m.width_pct = 0.2
ob_sphere_006.location = (-1.526e-05, 62.5, 124.5)
ob_sphere_006.rotation_euler = (-1.571, -2.22e-16, 2.22e-16)
ob_sphere_006.scale = (0.5, 0.5, 0.5)
ob_sphere_007.location = (-1.526e-05, 87.5, 124.5)
ob_sphere_007.rotation_euler = (-1.571, -2.22e-16, 2.22e-16)
ob_sphere_007.scale = (0.5, 0.5, 0.5)
ob_cube_009.location = (6.7, -146.0, 116.0)
ob_cube_009.rotation_euler = (-1.571, -2.22e-16, 2.22e-16)
_m = ob_cube_009.modifiers.new('Bevel', 'BEVEL')
_m.width = 0.5
_m.width_pct = 0.5
ob_cube_010.location = (9.7, 130.0, 116.0)
_m = ob_cube_010.modifiers.new('Bevel', 'BEVEL')
_m.width = 0.2
_m.width_pct = 0.2
ob_cube_011.location = (0.0, -92.0, 120.0)
ob_cube_012.location = (0.0, 72.0, 120.0)
ob_cube_013.location = (0.0, -130.0, 116.0)
_m = ob_cube_013.modifiers.new('Bevel', 'BEVEL')
_m.width = 0.4
_m.width_pct = 0.4
ob_cube_014.location = (0.0, 0.0, 60.0)
ob_cube_014.scale = (0.25, 0.25, 50.0)
ob_cube_001.location = (-120.0, -100.0, -1.526e-05)
ob_cube_001.rotation_euler = (-1.571, -1.192e-07, -1.344e-07)
ob_cube_001.scale = (0.25, 0.25, 50.0)
ob_sphere_001.location = (-124.5, -101.5, -3.815e-05)
ob_sphere_001.rotation_euler = (-1.571, -1.571, 0.0)
ob_sphere_001.scale = (0.5, 0.5, 0.5)
ob_sphere_002.location = (-124.5, -76.5, -3.052e-05)
ob_sphere_002.rotation_euler = (-1.571, -1.571, 0.0)
ob_sphere_002.scale = (0.5, 0.5, 0.5)
ob_cube_002.location = (-120.0, 1.612e-05, -7.629e-06)
ob_cube_002.rotation_euler = (-1.571, -1.571, 0.0)
ob_cube_002.scale = (0.25, 0.25, 50.0)
ob_cube_003.location = (-120.0, 100.0, 7.629e-06)
ob_cube_003.rotation_euler = (-1.571, -1.192e-07, -1.344e-07)
ob_cube_003.scale = (0.25, 0.25, 50.0)
ob_cube_015.location = (-116.0, -146.0, -6.7)
ob_cube_015.rotation_euler = (-1.571, -1.571, 0.0)
_m = ob_cube_015.modifiers.new('Bevel', 'BEVEL')
_m.width = 0.5
_m.width_pct = 0.5
ob_cube_016.location = (-116.0, 130.0, -9.7)
ob_cube_016.rotation_euler = (-1.344e-07, -1.571, 0.0)
_m = ob_cube_016.modifiers.new('Bevel', 'BEVEL')
_m.width = 0.2
_m.width_pct = 0.2
ob_sphere_003.location = (-124.5, 62.5, -1.526e-05)
ob_sphere_003.rotation_euler = (-1.571, -1.571, 0.0)
ob_sphere_003.scale = (0.5, 0.5, 0.5)
ob_sphere_008.location = (-124.5, 87.5, -7.629e-06)
ob_sphere_008.rotation_euler = (-1.571, -1.571, 0.0)
ob_sphere_008.scale = (0.5, 0.5, 0.5)
ob_cube_017.location = (-116.0, -146.0, 6.7)
ob_cube_017.rotation_euler = (-1.571, -1.571, 0.0)
_m = ob_cube_017.modifiers.new('Bevel', 'BEVEL')
_m.width = 0.5
_m.width_pct = 0.5
ob_cube_018.location = (-116.0, 130.0, 9.7)
ob_cube_018.rotation_euler = (-1.344e-07, -1.571, 0.0)
_m = ob_cube_018.modifiers.new('Bevel', 'BEVEL')
_m.width = 0.2
_m.width_pct = 0.2
ob_cube_019.location = (-120.0, -92.0, -1.526e-05)
ob_cube_019.rotation_euler = (-1.344e-07, -1.571, 0.0)
ob_cube_020.location = (-120.0, 72.0, 7.629e-06)
ob_cube_020.rotation_euler = (-1.344e-07, -1.571, 0.0)
ob_cube_021.location = (-116.0, -130.0, -2.289e-05)
ob_cube_021.rotation_euler = (-1.344e-07, -1.571, 0.0)
_m = ob_cube_021.modifiers.new('Bevel', 'BEVEL')
_m.width = 0.4
_m.width_pct = 0.4
ob_cube_022.location = (-60.0, 8.062e-06, -3.815e-06)
ob_cube_022.rotation_euler = (-1.344e-07, -1.571, 0.0)
ob_cube_022.scale = (0.25, 0.25, 50.0)
ob_cube_023.location = (7.629e-06, -100.0, -120.0)
ob_cube_023.rotation_euler = (-1.571, -1.571, 0.0)
ob_cube_023.scale = (0.25, 0.25, 50.0)
ob_sphere_009.location = (3.052e-05, -101.5, -124.5)
ob_sphere_009.rotation_euler = (-1.571, -3.142, -1.344e-07)
ob_sphere_009.scale = (0.5, 0.5, 0.5)
ob_sphere_010.location = (2.289e-05, -76.5, -124.5)
ob_sphere_010.rotation_euler = (-1.571, -3.142, -1.344e-07)
ob_sphere_010.scale = (0.5, 0.5, 0.5)
ob_cube_024.location = (1.526e-05, 3.225e-05, -120.0)
ob_cube_024.rotation_euler = (-1.571, -3.142, -1.344e-07)
ob_cube_024.scale = (0.25, 0.25, 50.0)
ob_cube_025.location = (7.629e-06, 100.0, -120.0)
ob_cube_025.rotation_euler = (-1.571, -1.571, 0.0)
ob_cube_025.scale = (0.25, 0.25, 50.0)
ob_cube_026.location = (6.7, -146.0, -116.0)
ob_cube_026.rotation_euler = (-1.571, -3.142, -1.344e-07)
_m = ob_cube_026.modifiers.new('Bevel', 'BEVEL')
_m.width = 0.5
_m.width_pct = 0.5
ob_cube_027.location = (9.7, 130.0, -116.0)
ob_cube_027.rotation_euler = (-2.687e-07, -3.142, -1.344e-07)
_m = ob_cube_027.modifiers.new('Bevel', 'BEVEL')
_m.width = 0.2
_m.width_pct = 0.2
ob_sphere_011.location = (3.052e-05, 62.5, -124.5)
ob_sphere_011.rotation_euler = (-1.571, -3.142, -1.344e-07)
ob_sphere_011.scale = (0.5, 0.5, 0.5)
ob_sphere_012.location = (2.289e-05, 87.5, -124.5)
ob_sphere_012.rotation_euler = (-1.571, -3.142, -1.344e-07)
ob_sphere_012.scale = (0.5, 0.5, 0.5)
ob_cube_028.location = (-6.7, -146.0, -116.0)
ob_cube_028.rotation_euler = (-1.571, -3.142, -1.344e-07)
_m = ob_cube_028.modifiers.new('Bevel', 'BEVEL')
_m.width = 0.5
_m.width_pct = 0.5
ob_cube_029.location = (-9.7, 130.0, -116.0)
ob_cube_029.rotation_euler = (-2.687e-07, -3.142, -1.344e-07)
_m = ob_cube_029.modifiers.new('Bevel', 'BEVEL')
_m.width = 0.2
_m.width_pct = 0.2
ob_cube_030.location = (7.629e-06, -92.0, -120.0)
ob_cube_030.rotation_euler = (-2.687e-07, -3.142, -1.344e-07)
ob_cube_031.location = (7.629e-06, 72.0, -120.0)
ob_cube_031.rotation_euler = (-2.687e-07, -3.142, -1.344e-07)
ob_cube_032.location = (7.629e-06, -130.0, -116.0)
ob_cube_032.rotation_euler = (-2.687e-07, -3.142, -1.344e-07)
_m = ob_cube_032.modifiers.new('Bevel', 'BEVEL')
_m.width = 0.4
_m.width_pct = 0.4
ob_cube_033.location = (7.629e-06, 1.612e-05, -60.0)
ob_cube_033.rotation_euler = (-2.687e-07, -3.142, -1.344e-07)
ob_cube_033.scale = (0.25, 0.25, 50.0)
ob_cube_034.location = (120.0, -100.0, 0.0)
ob_cube_034.rotation_euler = (-1.571, -3.142, -1.344e-07)
ob_cube_034.scale = (0.25, 0.25, 50.0)
ob_sphere_013.location = (124.5, -101.5, 2.289e-05)
ob_sphere_013.rotation_euler = (-1.571, -4.712, 0.0)
ob_sphere_013.scale = (0.5, 0.5, 0.5)
ob_sphere_014.location = (124.5, -76.5, 1.526e-05)
ob_sphere_014.rotation_euler = (-1.571, -4.712, 0.0)
ob_sphere_014.scale = (0.5, 0.5, 0.5)
ob_cube_035.location = (120.0, 1.612e-05, 2.289e-05)
ob_cube_035.rotation_euler = (-1.571, -4.712, 0.0)
ob_cube_035.scale = (0.25, 0.25, 50.0)
ob_cube_036.location = (120.0, 100.0, 2.289e-05)
ob_cube_036.rotation_euler = (-1.571, -3.142, -1.344e-07)
ob_cube_036.scale = (0.25, 0.25, 50.0)
ob_cube_037.location = (116.0, -146.0, 6.7)
ob_cube_037.rotation_euler = (-1.571, -4.712, 0.0)
_m = ob_cube_037.modifiers.new('Bevel', 'BEVEL')
_m.width = 0.5
_m.width_pct = 0.5
ob_cube_038.location = (116.0, 130.0, 9.7)
ob_cube_038.rotation_euler = (-1.344e-07, -4.712, 0.0)
_m = ob_cube_038.modifiers.new('Bevel', 'BEVEL')
_m.width = 0.2
_m.width_pct = 0.2
ob_sphere_015.location = (124.5, 62.5, 4.578e-05)
ob_sphere_015.rotation_euler = (-1.571, -4.712, 0.0)
ob_sphere_015.scale = (0.5, 0.5, 0.5)
ob_sphere_016.location = (124.5, 87.5, 3.815e-05)
ob_sphere_016.rotation_euler = (-1.571, -4.712, 0.0)
ob_sphere_016.scale = (0.5, 0.5, 0.5)
ob_cube_039.location = (116.0, -146.0, -6.7)
ob_cube_039.rotation_euler = (-1.571, -4.712, 0.0)
_m = ob_cube_039.modifiers.new('Bevel', 'BEVEL')
_m.width = 0.5
_m.width_pct = 0.5
ob_cube_040.location = (116.0, 130.0, -9.7)
ob_cube_040.rotation_euler = (-1.344e-07, -4.712, 0.0)
_m = ob_cube_040.modifiers.new('Bevel', 'BEVEL')
_m.width = 0.2
_m.width_pct = 0.2
ob_cube_041.location = (120.0, -92.0, 0.0)
ob_cube_041.rotation_euler = (-1.344e-07, -4.712, 0.0)
ob_cube_042.location = (120.0, 72.0, 2.289e-05)
ob_cube_042.rotation_euler = (-1.344e-07, -4.712, 0.0)
ob_cube_043.location = (116.0, -130.0, -7.629e-06)
ob_cube_043.rotation_euler = (-1.344e-07, -4.712, 0.0)
_m = ob_cube_043.modifiers.new('Bevel', 'BEVEL')
_m.width = 0.4
_m.width_pct = 0.4
ob_cube_044.location = (60.0, 8.062e-06, 1.144e-05)
ob_cube_044.rotation_euler = (-1.344e-07, -4.712, 0.0)
ob_cube_044.scale = (0.25, 0.25, 50.0)
ob_cube_061.location = (190.0, -1.526e-05, 0.0)
ob_cube_061.rotation_euler = (1.571, 0.5236, 1.571)
ob_cube_099.parent = ob_cube_061
ob_cube_099.matrix_parent_inverse = Matrix(((-3.786e-08, 0.866, -0.5, 2.041e-05), (2.186e-08, 0.5, 0.866, 3.477e-06), (1.0, 2.186e-08, -3.786e-08, -190.0), (0.0, -0.0, 0.0, 1.0)))
ob_cube_099.location = (220.0, -1.5, -2.598)
ob_cube_099.rotation_euler = (0.3876, -0.3614, -2.428)
ob_cube_045.parent = ob_cube_061
ob_cube_045.matrix_parent_inverse = Matrix(((-3.786e-08, 0.866, -0.5, 2.041e-05), (2.186e-08, 0.5, 0.866, 3.477e-06), (1.0, 2.186e-08, -3.786e-08, -190.0), (0.0, -0.0, 0.0, 1.0)))
ob_cube_045.location = (190.0, -1.5, -2.598)
ob_cube_045.rotation_euler = (0.3876, -0.3614, -2.428)
ob_cube_046.parent = ob_cube_061
ob_cube_046.matrix_parent_inverse = Matrix(((-3.786e-08, 0.866, -0.5, 2.041e-05), (2.186e-08, 0.5, 0.866, 3.477e-06), (1.0, 2.186e-08, -3.786e-08, -190.0), (0.0, -0.0, 0.0, 1.0)))
ob_cube_046.location = (160.0, -1.5, -2.598)
ob_cube_046.rotation_euler = (0.3876, -0.3614, -2.428)
ob_cube_047.location = (190.0, -30.0, 0.0)
ob_cube_047.rotation_euler = (1.571, 0.5236, 1.571)
ob_cube_048.parent = ob_cube_047
ob_cube_048.matrix_parent_inverse = Matrix(((-3.786e-08, 0.866, -0.5, 25.98), (2.186e-08, 0.5, 0.866, 15.0), (1.0, 2.186e-08, -3.786e-08, -190.0), (0.0, -0.0, 0.0, 1.0)))
ob_cube_048.location = (220.0, -31.5, -2.598)
ob_cube_048.rotation_euler = (0.3876, 0.3614, 2.428)
ob_cube_049.parent = ob_cube_047
ob_cube_049.matrix_parent_inverse = Matrix(((-3.786e-08, 0.866, -0.5, 25.98), (2.186e-08, 0.5, 0.866, 15.0), (1.0, 2.186e-08, -3.786e-08, -190.0), (0.0, -0.0, 0.0, 1.0)))
ob_cube_049.location = (190.0, -31.5, -2.598)
ob_cube_049.rotation_euler = (0.3876, 0.3614, 2.428)
ob_cube_050.parent = ob_cube_047
ob_cube_050.matrix_parent_inverse = Matrix(((-3.786e-08, 0.866, -0.5, 25.98), (2.186e-08, 0.5, 0.866, 15.0), (1.0, 2.186e-08, -3.786e-08, -190.0), (0.0, -0.0, 0.0, 1.0)))
ob_cube_050.location = (160.0, -31.5, -2.598)
ob_cube_050.rotation_euler = (0.3876, 0.3614, 2.428)
ob_cube_051.location = (190.0, 30.0, 0.0)
ob_cube_051.rotation_euler = (1.571, 0.5236, 1.571)
ob_cube_052.parent = ob_cube_051
ob_cube_052.matrix_parent_inverse = Matrix(((-3.786e-08, 0.866, -0.5, -25.98), (2.186e-08, 0.5, 0.866, -15.0), (1.0, 2.186e-08, -3.786e-08, -190.0), (0.0, -0.0, 0.0, 1.0)))
ob_cube_052.location = (220.0, 28.5, -2.598)
ob_cube_052.rotation_euler = (0.3876, 0.3614, 2.428)
ob_cube_053.parent = ob_cube_051
ob_cube_053.matrix_parent_inverse = Matrix(((-3.786e-08, 0.866, -0.5, -25.98), (2.186e-08, 0.5, 0.866, -15.0), (1.0, 2.186e-08, -3.786e-08, -190.0), (0.0, -0.0, 0.0, 1.0)))
ob_cube_053.location = (190.0, 28.5, -2.598)
ob_cube_053.rotation_euler = (0.3876, 0.3614, 2.428)
ob_cube_054.parent = ob_cube_051
ob_cube_054.matrix_parent_inverse = Matrix(((-3.786e-08, 0.866, -0.5, -25.98), (2.186e-08, 0.5, 0.866, -15.0), (1.0, 2.186e-08, -3.786e-08, -190.0), (0.0, -0.0, 0.0, 1.0)))
ob_cube_054.location = (160.0, 28.5, -2.598)
ob_cube_054.rotation_euler = (0.3876, 0.3614, 2.428)
ob_cube_055.location = (-1.526e-05, 1.027e-05, -190.0)
ob_cube_055.rotation_euler = (3.142, -1.761e-07, 2.094)
ob_cube_056.parent = ob_cube_055
ob_cube_056.matrix_parent_inverse = Matrix(((-3.786e-08, 0.866, -0.5, 2.041e-05), (2.186e-08, 0.5, 0.866, 3.477e-06), (1.0, 2.186e-08, -3.786e-08, -190.0), (0.0, -0.0, 0.0, 1.0)))
ob_cube_056.location = (220.0, -1.5, -2.598)
ob_cube_056.rotation_euler = (0.3876, -0.3614, -2.428)
ob_cube_057.parent = ob_cube_055
ob_cube_057.matrix_parent_inverse = Matrix(((-3.786e-08, 0.866, -0.5, 2.041e-05), (2.186e-08, 0.5, 0.866, 3.477e-06), (1.0, 2.186e-08, -3.786e-08, -190.0), (0.0, -0.0, 0.0, 1.0)))
ob_cube_057.location = (190.0, -1.5, -2.598)
ob_cube_057.rotation_euler = (0.3876, -0.3614, -2.428)
ob_cube_058.parent = ob_cube_055
ob_cube_058.matrix_parent_inverse = Matrix(((-3.786e-08, 0.866, -0.5, 2.041e-05), (2.186e-08, 0.5, 0.866, 3.477e-06), (1.0, 2.186e-08, -3.786e-08, -190.0), (0.0, -0.0, 0.0, 1.0)))
ob_cube_058.location = (160.0, -1.5, -2.598)
ob_cube_058.rotation_euler = (0.3876, -0.3614, -2.428)
ob_cube_059.location = (0.0, -30.0, -190.0)
ob_cube_059.rotation_euler = (3.142, -1.761e-07, 2.094)
ob_cube_060.parent = ob_cube_059
ob_cube_060.matrix_parent_inverse = Matrix(((-3.786e-08, 0.866, -0.5, 25.98), (2.186e-08, 0.5, 0.866, 15.0), (1.0, 2.186e-08, -3.786e-08, -190.0), (0.0, -0.0, 0.0, 1.0)))
ob_cube_060.location = (220.0, -31.5, -2.598)
ob_cube_060.rotation_euler = (0.3876, 0.3614, 2.428)
ob_cube_062.parent = ob_cube_059
ob_cube_062.matrix_parent_inverse = Matrix(((-3.786e-08, 0.866, -0.5, 25.98), (2.186e-08, 0.5, 0.866, 15.0), (1.0, 2.186e-08, -3.786e-08, -190.0), (0.0, -0.0, 0.0, 1.0)))
ob_cube_062.location = (190.0, -31.5, -2.598)
ob_cube_062.rotation_euler = (0.3876, 0.3614, 2.428)
ob_cube_063.parent = ob_cube_059
ob_cube_063.matrix_parent_inverse = Matrix(((-3.786e-08, 0.866, -0.5, 25.98), (2.186e-08, 0.5, 0.866, 15.0), (1.0, 2.186e-08, -3.786e-08, -190.0), (0.0, -0.0, 0.0, 1.0)))
ob_cube_063.location = (160.0, -31.5, -2.598)
ob_cube_063.rotation_euler = (0.3876, 0.3614, 2.428)
ob_cube_064.location = (-1.526e-05, 30.0, -190.0)
ob_cube_064.rotation_euler = (3.142, -1.761e-07, 2.094)
ob_cube_065.parent = ob_cube_064
ob_cube_065.matrix_parent_inverse = Matrix(((-3.786e-08, 0.866, -0.5, -25.98), (2.186e-08, 0.5, 0.866, -15.0), (1.0, 2.186e-08, -3.786e-08, -190.0), (0.0, -0.0, 0.0, 1.0)))
ob_cube_065.location = (220.0, 28.5, -2.598)
ob_cube_065.rotation_euler = (0.3876, 0.3614, 2.428)
ob_cube_066.parent = ob_cube_064
ob_cube_066.matrix_parent_inverse = Matrix(((-3.786e-08, 0.866, -0.5, -25.98), (2.186e-08, 0.5, 0.866, -15.0), (1.0, 2.186e-08, -3.786e-08, -190.0), (0.0, -0.0, 0.0, 1.0)))
ob_cube_066.location = (190.0, 28.5, -2.598)
ob_cube_066.rotation_euler = (0.3876, 0.3614, 2.428)
ob_cube_067.parent = ob_cube_064
ob_cube_067.matrix_parent_inverse = Matrix(((-3.786e-08, 0.866, -0.5, -25.98), (2.186e-08, 0.5, 0.866, -15.0), (1.0, 2.186e-08, -3.786e-08, -190.0), (0.0, -0.0, 0.0, 1.0)))
ob_cube_067.location = (160.0, 28.5, -2.598)
ob_cube_067.rotation_euler = (0.3876, 0.3614, 2.428)
ob_cube_068.location = (-190.0, -1.526e-05, 3.052e-05)
ob_cube_068.rotation_euler = (4.712, -2.618, 1.571)
ob_cube_069.parent = ob_cube_068
ob_cube_069.matrix_parent_inverse = Matrix(((-3.786e-08, 0.866, -0.5, 2.041e-05), (2.186e-08, 0.5, 0.866, 3.477e-06), (1.0, 2.186e-08, -3.786e-08, -190.0), (0.0, -0.0, 0.0, 1.0)))
ob_cube_069.location = (220.0, -1.5, -2.598)
ob_cube_069.rotation_euler = (0.3876, -0.3614, -2.428)
ob_cube_070.parent = ob_cube_068
ob_cube_070.matrix_parent_inverse = Matrix(((-3.786e-08, 0.866, -0.5, 2.041e-05), (2.186e-08, 0.5, 0.866, 3.477e-06), (1.0, 2.186e-08, -3.786e-08, -190.0), (0.0, -0.0, 0.0, 1.0)))
ob_cube_070.location = (190.0, -1.5, -2.598)
ob_cube_070.rotation_euler = (0.3876, -0.3614, -2.428)
ob_cube_071.parent = ob_cube_068
ob_cube_071.matrix_parent_inverse = Matrix(((-3.786e-08, 0.866, -0.5, 2.041e-05), (2.186e-08, 0.5, 0.866, 3.477e-06), (1.0, 2.186e-08, -3.786e-08, -190.0), (0.0, -0.0, 0.0, 1.0)))
ob_cube_071.location = (160.0, -1.5, -2.598)
ob_cube_071.rotation_euler = (0.3876, -0.3614, -2.428)
ob_cube_072.location = (-190.0, -30.0, 0.0)
ob_cube_072.rotation_euler = (4.712, -2.618, 1.571)
ob_cube_073.parent = ob_cube_072
ob_cube_073.matrix_parent_inverse = Matrix(((-3.786e-08, 0.866, -0.5, 25.98), (2.186e-08, 0.5, 0.866, 15.0), (1.0, 2.186e-08, -3.786e-08, -190.0), (0.0, -0.0, 0.0, 1.0)))
ob_cube_073.location = (220.0, -31.5, -2.598)
ob_cube_073.rotation_euler = (0.3876, 0.3614, 2.428)
ob_cube_074.parent = ob_cube_072
ob_cube_074.matrix_parent_inverse = Matrix(((-3.786e-08, 0.866, -0.5, 25.98), (2.186e-08, 0.5, 0.866, 15.0), (1.0, 2.186e-08, -3.786e-08, -190.0), (0.0, -0.0, 0.0, 1.0)))
ob_cube_074.location = (190.0, -31.5, -2.598)
ob_cube_074.rotation_euler = (0.3876, 0.3614, 2.428)
ob_cube_075.parent = ob_cube_072
ob_cube_075.matrix_parent_inverse = Matrix(((-3.786e-08, 0.866, -0.5, 25.98), (2.186e-08, 0.5, 0.866, 15.0), (1.0, 2.186e-08, -3.786e-08, -190.0), (0.0, -0.0, 0.0, 1.0)))
ob_cube_075.location = (160.0, -31.5, -2.598)
ob_cube_075.rotation_euler = (0.3876, 0.3614, 2.428)
ob_cube_076.location = (-190.0, 30.0, 3.052e-05)
ob_cube_076.rotation_euler = (4.712, -2.618, 1.571)
ob_cube_077.parent = ob_cube_076
ob_cube_077.matrix_parent_inverse = Matrix(((-3.786e-08, 0.866, -0.5, -25.98), (2.186e-08, 0.5, 0.866, -15.0), (1.0, 2.186e-08, -3.786e-08, -190.0), (0.0, -0.0, 0.0, 1.0)))
ob_cube_077.location = (220.0, 28.5, -2.598)
ob_cube_077.rotation_euler = (0.3876, 0.3614, 2.428)
ob_cube_078.parent = ob_cube_076
ob_cube_078.matrix_parent_inverse = Matrix(((-3.786e-08, 0.866, -0.5, -25.98), (2.186e-08, 0.5, 0.866, -15.0), (1.0, 2.186e-08, -3.786e-08, -190.0), (0.0, -0.0, 0.0, 1.0)))
ob_cube_078.location = (190.0, 28.5, -2.598)
ob_cube_078.rotation_euler = (0.3876, 0.3614, 2.428)
ob_cube_079.parent = ob_cube_076
ob_cube_079.matrix_parent_inverse = Matrix(((-3.786e-08, 0.866, -0.5, -25.98), (2.186e-08, 0.5, 0.866, -15.0), (1.0, 2.186e-08, -3.786e-08, -190.0), (0.0, -0.0, 0.0, 1.0)))
ob_cube_079.location = (160.0, 28.5, -2.598)
ob_cube_079.rotation_euler = (0.3876, 0.3614, 2.428)
ob_cube_080.location = (4.578e-05, -4.079e-05, 190.0)
ob_cube_080.rotation_euler = (6.283, 5.789e-07, -1.047)
ob_cube_081.parent = ob_cube_080
ob_cube_081.matrix_parent_inverse = Matrix(((-3.786e-08, 0.866, -0.5, 2.041e-05), (2.186e-08, 0.5, 0.866, 3.477e-06), (1.0, 2.186e-08, -3.786e-08, -190.0), (0.0, -0.0, 0.0, 1.0)))
ob_cube_081.location = (220.0, -1.5, -2.598)
ob_cube_081.rotation_euler = (0.3876, -0.3614, -2.428)
ob_cube_082.parent = ob_cube_080
ob_cube_082.matrix_parent_inverse = Matrix(((-3.786e-08, 0.866, -0.5, 2.041e-05), (2.186e-08, 0.5, 0.866, 3.477e-06), (1.0, 2.186e-08, -3.786e-08, -190.0), (0.0, -0.0, 0.0, 1.0)))
ob_cube_082.location = (190.0, -1.5, -2.598)
ob_cube_082.rotation_euler = (0.3876, -0.3614, -2.428)
ob_cube_083.parent = ob_cube_080
ob_cube_083.matrix_parent_inverse = Matrix(((-3.786e-08, 0.866, -0.5, 2.041e-05), (2.186e-08, 0.5, 0.866, 3.477e-06), (1.0, 2.186e-08, -3.786e-08, -190.0), (0.0, -0.0, 0.0, 1.0)))
ob_cube_083.location = (160.0, -1.5, -2.598)
ob_cube_083.rotation_euler = (0.3876, -0.3614, -2.428)
ob_cube_084.location = (1.526e-05, -30.0, 190.0)
ob_cube_084.rotation_euler = (6.283, 5.789e-07, -1.047)
ob_cube_085.parent = ob_cube_084
ob_cube_085.matrix_parent_inverse = Matrix(((-3.786e-08, 0.866, -0.5, 25.98), (2.186e-08, 0.5, 0.866, 15.0), (1.0, 2.186e-08, -3.786e-08, -190.0), (0.0, -0.0, 0.0, 1.0)))
ob_cube_085.location = (220.0, -31.5, -2.598)
ob_cube_085.rotation_euler = (0.3876, 0.3614, 2.428)
ob_cube_086.parent = ob_cube_084
ob_cube_086.matrix_parent_inverse = Matrix(((-3.786e-08, 0.866, -0.5, 25.98), (2.186e-08, 0.5, 0.866, 15.0), (1.0, 2.186e-08, -3.786e-08, -190.0), (0.0, -0.0, 0.0, 1.0)))
ob_cube_086.location = (190.0, -31.5, -2.598)
ob_cube_086.rotation_euler = (0.3876, 0.3614, 2.428)
ob_cube_087.parent = ob_cube_084
ob_cube_087.matrix_parent_inverse = Matrix(((-3.786e-08, 0.866, -0.5, 25.98), (2.186e-08, 0.5, 0.866, 15.0), (1.0, 2.186e-08, -3.786e-08, -190.0), (0.0, -0.0, 0.0, 1.0)))
ob_cube_087.location = (160.0, -31.5, -2.598)
ob_cube_087.rotation_euler = (0.3876, 0.3614, 2.428)
ob_cube_088.location = (3.052e-05, 30.0, 190.0)
ob_cube_088.rotation_euler = (6.283, 5.789e-07, -1.047)
ob_cube_089.parent = ob_cube_088
ob_cube_089.matrix_parent_inverse = Matrix(((-3.786e-08, 0.866, -0.5, -25.98), (2.186e-08, 0.5, 0.866, -15.0), (1.0, 2.186e-08, -3.786e-08, -190.0), (0.0, -0.0, 0.0, 1.0)))
ob_cube_089.location = (220.0, 28.5, -2.598)
ob_cube_089.rotation_euler = (0.3876, 0.3614, 2.428)
ob_cube_090.parent = ob_cube_088
ob_cube_090.matrix_parent_inverse = Matrix(((-3.786e-08, 0.866, -0.5, -25.98), (2.186e-08, 0.5, 0.866, -15.0), (1.0, 2.186e-08, -3.786e-08, -190.0), (0.0, -0.0, 0.0, 1.0)))
ob_cube_090.location = (190.0, 28.5, -2.598)
ob_cube_090.rotation_euler = (0.3876, 0.3614, 2.428)
ob_cube_091.parent = ob_cube_088
ob_cube_091.matrix_parent_inverse = Matrix(((-3.786e-08, 0.866, -0.5, -25.98), (2.186e-08, 0.5, 0.866, -15.0), (1.0, 2.186e-08, -3.786e-08, -190.0), (0.0, -0.0, 0.0, 1.0)))
ob_cube_091.location = (160.0, 28.5, -2.598)
ob_cube_091.rotation_euler = (0.3876, 0.3614, 2.428)

# ---- collection membership
col_collection.objects.link(ob_cube_004)
col_collection.objects.link(ob_sphere_004)
col_collection.objects.link(ob_sphere_005)
col_collection.objects.link(ob_cube_005)
col_collection.objects.link(ob_cube_006)
col_collection.objects.link(ob_cube_007)
col_collection.objects.link(ob_cube_008)
col_collection.objects.link(ob_sphere_006)
col_collection.objects.link(ob_sphere_007)
col_collection.objects.link(ob_cube_009)
col_collection.objects.link(ob_cube_010)
col_collection.objects.link(ob_cube_011)
col_collection.objects.link(ob_cube_012)
col_collection.objects.link(ob_cube_013)
col_collection.objects.link(ob_cube_014)
col_collection.objects.link(ob_cube_001)
col_collection.objects.link(ob_sphere_001)
col_collection.objects.link(ob_sphere_002)
col_collection.objects.link(ob_cube_002)
col_collection.objects.link(ob_cube_003)
col_collection.objects.link(ob_cube_015)
col_collection.objects.link(ob_cube_016)
col_collection.objects.link(ob_sphere_003)
col_collection.objects.link(ob_sphere_008)
col_collection.objects.link(ob_cube_017)
col_collection.objects.link(ob_cube_018)
col_collection.objects.link(ob_cube_019)
col_collection.objects.link(ob_cube_020)
col_collection.objects.link(ob_cube_021)
col_collection.objects.link(ob_cube_022)
col_collection.objects.link(ob_cube_023)
col_collection.objects.link(ob_sphere_009)
col_collection.objects.link(ob_sphere_010)
col_collection.objects.link(ob_cube_024)
col_collection.objects.link(ob_cube_025)
col_collection.objects.link(ob_cube_026)
col_collection.objects.link(ob_cube_027)
col_collection.objects.link(ob_sphere_011)
col_collection.objects.link(ob_sphere_012)
col_collection.objects.link(ob_cube_028)
col_collection.objects.link(ob_cube_029)
col_collection.objects.link(ob_cube_030)
col_collection.objects.link(ob_cube_031)
col_collection.objects.link(ob_cube_032)
col_collection.objects.link(ob_cube_033)
col_collection.objects.link(ob_cube_034)
col_collection.objects.link(ob_sphere_013)
col_collection.objects.link(ob_sphere_014)
col_collection.objects.link(ob_cube_035)
col_collection.objects.link(ob_cube_036)
col_collection.objects.link(ob_cube_037)
col_collection.objects.link(ob_cube_038)
col_collection.objects.link(ob_sphere_015)
col_collection.objects.link(ob_sphere_016)
col_collection.objects.link(ob_cube_039)
col_collection.objects.link(ob_cube_040)
col_collection.objects.link(ob_cube_041)
col_collection.objects.link(ob_cube_042)
col_collection.objects.link(ob_cube_043)
col_collection.objects.link(ob_cube_044)
col_collection.objects.link(ob_cube_061)
col_collection.objects.link(ob_cube_099)
col_collection.objects.link(ob_cube_045)
col_collection.objects.link(ob_cube_046)
col_collection.objects.link(ob_cube_047)
col_collection.objects.link(ob_cube_048)
col_collection.objects.link(ob_cube_049)
col_collection.objects.link(ob_cube_050)
col_collection.objects.link(ob_cube_051)
col_collection.objects.link(ob_cube_052)
col_collection.objects.link(ob_cube_053)
col_collection.objects.link(ob_cube_054)
col_collection.objects.link(ob_cube_055)
col_collection.objects.link(ob_cube_056)
col_collection.objects.link(ob_cube_057)
col_collection.objects.link(ob_cube_058)
col_collection.objects.link(ob_cube_059)
col_collection.objects.link(ob_cube_060)
col_collection.objects.link(ob_cube_062)
col_collection.objects.link(ob_cube_063)
col_collection.objects.link(ob_cube_064)
col_collection.objects.link(ob_cube_065)
col_collection.objects.link(ob_cube_066)
col_collection.objects.link(ob_cube_067)
col_collection.objects.link(ob_cube_068)
col_collection.objects.link(ob_cube_069)
col_collection.objects.link(ob_cube_070)
col_collection.objects.link(ob_cube_071)
col_collection.objects.link(ob_cube_072)
col_collection.objects.link(ob_cube_073)
col_collection.objects.link(ob_cube_074)
col_collection.objects.link(ob_cube_075)
col_collection.objects.link(ob_cube_076)
col_collection.objects.link(ob_cube_077)
col_collection.objects.link(ob_cube_078)
col_collection.objects.link(ob_cube_079)
col_collection.objects.link(ob_cube_080)
col_collection.objects.link(ob_cube_081)
col_collection.objects.link(ob_cube_082)
col_collection.objects.link(ob_cube_083)
col_collection.objects.link(ob_cube_084)
col_collection.objects.link(ob_cube_085)
col_collection.objects.link(ob_cube_086)
col_collection.objects.link(ob_cube_087)
col_collection.objects.link(ob_cube_088)
col_collection.objects.link(ob_cube_089)
col_collection.objects.link(ob_cube_090)
col_collection.objects.link(ob_cube_091)

# ---- scene / render settings (as saved in the file)
scene.frame_start = 1; scene.frame_end = 250; scene.frame_set(1)
scene.render.engine = 'BLENDER_EEVEE_NEXT'
scene.cycles.sampling_pattern = 'TABULATED_SOBOL'
scene.view_settings.view_transform = 'Filmic'
bpy.context.view_layer.update()

# ---- added for rendering (the .blend has no active camera and no usable light): camera, sun
cam_auto = bpy.data.cameras.new('AutoCamera')
cam_auto.lens = 50.0
cam_auto.sensor_width = 36.0
cam_auto.clip_end = 12053.3
ob_auto_camera = bpy.data.objects.new('AutoCamera', cam_auto)
scene.collection.objects.link(ob_auto_camera)
ob_auto_camera.location = (686.8, -824.155, 549.44)
ob_auto_camera.rotation_euler = (1.09748, -7.21219e-08, 0.694738)
scene.camera = ob_auto_camera
light_auto_sun = bpy.data.lights.new('AutoSun', 'SUN')
light_auto_sun.energy = 3.0
light_auto_sun.angle = 0.0523599
ob_auto_sun = bpy.data.objects.new('AutoSun', light_auto_sun)
scene.collection.objects.link(ob_auto_sun)
ob_auto_sun.rotation_euler = (0.872665, 0.174533, 0.523599)
bpy.context.view_layer.update()
